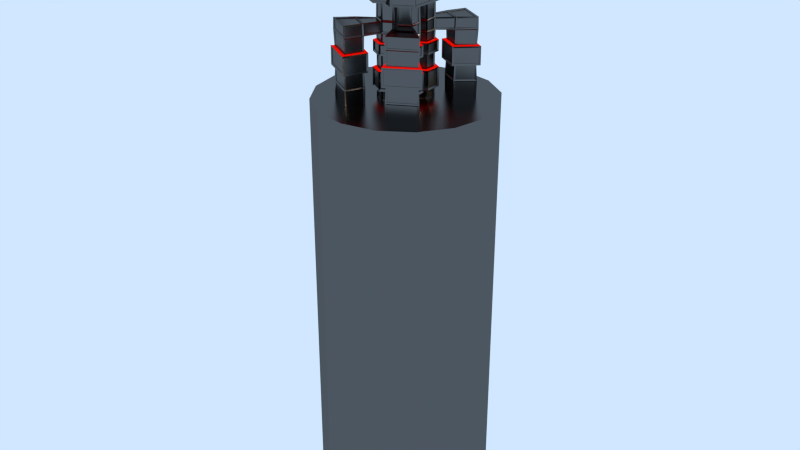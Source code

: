 # Source: Turret.blend  (saved by Blender 2.71.0; exported with 4.5.12 LTS)
import bpy
from mathutils import Matrix  # noqa: F401  (used for matrix-valued properties, if any)

bpy.ops.wm.read_factory_settings(use_empty=True)
scene = bpy.context.scene
scene.name = 'Scene'

# ---- collections
col_collection_1 = bpy.data.collections.new('Collection 1'); scene.collection.children.link(col_collection_1)

# ---- materials (node trees are filled in below, after node groups)
mat_black = bpy.data.materials.new('Black')
mat_black.alpha_threshold = 0.0
mat_black.diffuse_color = (0.1107, 0.1107, 0.1107, 1.0)
mat_black.roughness = 0.5
mat_black.line_color = (0.0, 0.0, 0.0, 1.0)
mat_emisive = bpy.data.materials.new('Emisive')
mat_emisive.alpha_threshold = 0.0
mat_emisive.roughness = 0.5
mat_emisive.line_color = (0.0, 0.0, 0.0, 1.0)

# ---- material node trees
mat_black.use_nodes = True; mat_black.node_tree.nodes.clear()
_N = mat_black.node_tree.nodes; _L = mat_black.node_tree.links
n0 = _N.new('ShaderNodeBsdfDiffuse'); n0.name = 'Diffuse BSDF'; n0.location = (100, 300)
n0.inputs[0].default_value = (0.0, 0.0, 0.0, 1.0)
n1 = _N.new('ShaderNodeBsdfAnisotropic'); n1.name = 'Glossy BSDF'; n1.location = (95, 134)
n1.distribution = 'BECKMANN'
n1.inputs[1].default_value = 0.3028
n2 = _N.new('ShaderNodeOutputMaterial'); n2.name = 'Material Output'; n2.location = (580, 304)
n3 = _N.new('ShaderNodeMixShader'); n3.name = 'Mix Shader'; n3.location = (376, 242)
n3.inputs[0].default_value = 0.1455
_L.new(n0.outputs[0], n3.inputs[1])
_L.new(n3.outputs[0], n2.inputs[0])
_L.new(n1.outputs[0], n3.inputs[2])
n2.is_active_output = True
mat_emisive.use_nodes = True; mat_emisive.node_tree.nodes.clear()
_N = mat_emisive.node_tree.nodes; _L = mat_emisive.node_tree.links
n0 = _N.new('ShaderNodeOutputMaterial'); n0.name = 'Material Output'; n0.location = (300, 300)
n1 = _N.new('ShaderNodeEmission'); n1.name = 'Emission'; n1.location = (110, 300)
n1.inputs[0].default_value = (0.8, 0.003544, 0.0, 1.0)
_L.new(n1.outputs[0], n0.inputs[0])
n0.is_active_output = True

# ---- world
world_world = bpy.data.worlds.new('World'); scene.world = world_world
world_world.use_nodes = True; world_world.node_tree.nodes.clear()
_N = world_world.node_tree.nodes; _L = world_world.node_tree.links
n0 = _N.new('ShaderNodeOutputWorld'); n0.name = 'World Output'; n0.location = (300, 300)
n1 = _N.new('ShaderNodeBackground'); n1.name = 'Background'; n1.location = (10, 300)
n1.inputs[0].default_value = (0.6292, 0.8005, 1.0, 1.0)
_L.new(n1.outputs[0], n0.inputs[0])
n0.is_active_output = True
world_world.color = (0.0, 0.0, 0.0)
world_world.use_sun_shadow = False
world_world.sun_shadow_jitter_overblur = 0.0
world_world.cycles.sampling_method = 'MANUAL'
world_world.cycles.sample_map_resolution = 256

# ---- lights
light_sun = bpy.data.lights.new('Sun', 'SUN')
light_sun.color = (1.0, 0.736, 0.4646)
light_sun.transmission_factor = 0.0
light_sun.angle = 0.1993
light_sun.energy = 5.0
light_sun.shadow_buffer_clip_start = 0.5
light_sun.shadow_soft_size = 0.1
light_sun.shadow_cascade_max_distance = 1000.0
light_sun.cycles.use_multiple_importance_sampling = False

# ---- meshes
me_cylinder_002 = bpy.data.meshes.new('Cylinder.002')
me_cylinder_002.from_pydata([(0.0, 2.0, -5.0), (0.0, 2.0, 5.0), (0.7654, 1.848, -5.0), (0.7654, 1.848, 5.0), (1.414, 1.414, -5.0), (1.414, 1.414, 5.0), (1.848, 0.7654, -5.0), (1.848, 0.7654, 5.0), (2.0, -8.742e-08, -5.0), (2.0, -8.742e-08, 5.0), (1.848, -0.7654, -5.0), (1.848, -0.7654, 5.0), (1.414, -1.414, -5.0), (1.414, -1.414, 5.0), (0.7654, -1.848, -5.0), (0.7654, -1.848, 5.0), (3.02e-07, -2.0, -5.0), (3.02e-07, -2.0, 5.0), (-0.7654, -1.848, -5.0), (-0.7654, -1.848, 5.0), (-1.414, -1.414, -5.0), (-1.414, -1.414, 5.0), (-1.848, -0.7654, -5.0), (-1.848, -0.7654, 5.0), (-2.0, 2.385e-08, -5.0), (-2.0, 2.385e-08, 5.0), (-1.848, 0.7654, -5.0), (-1.848, 0.7654, 5.0), (-1.414, 1.414, -5.0), (-1.414, 1.414, 5.0), (-0.7654, 1.848, -5.0), (-0.7654, 1.848, 5.0)], [], [(0, 1, 3, 2), (2, 3, 5, 4), (4, 5, 7, 6), (6, 7, 9, 8), (8, 9, 11, 10), (10, 11, 13, 12), (12, 13, 15, 14), (14, 15, 17, 16), (16, 17, 19, 18), (18, 19, 21, 20), (20, 21, 23, 22), (22, 23, 25, 24), (24, 25, 27, 26), (26, 27, 29, 28), (3, 1, 31, 29, 27, 25, 23, 21, 19, 17, 15, 13, 11, 9, 7, 5), (30, 31, 1, 0), (28, 29, 31, 30), (0, 2, 4, 6, 8, 10, 12, 14, 16, 18, 20, 22, 24, 26, 28, 30)])
me_cylinder_002.materials.append(mat_black)
me_cylinder_002.use_remesh_preserve_volume = False
me_cylinder_002.use_remesh_preserve_attributes = False
me_cylinder_002.use_mirror_vertex_groups = False
me_cylinder_002.update()
me_torus = bpy.data.meshes.new('Torus')
me_torus.from_pydata([(1.301, 0.3368, 0.0), (1.115, 0.2887, 0.3324), (0.7432, 0.1925, 0.3324), (0.5574, 0.1444, 4.701e-17), (0.7432, 0.1925, -0.3324), (1.115, 0.2887, -0.3324), (0.9579, 0.942, 0.0), (0.821, 0.8074, 0.3324), (0.5474, 0.5383, 0.3324), (0.4105, 0.4037, 4.701e-17), (0.5474, 0.5383, -0.3324), (0.821, 0.8074, -0.3324), (0.3586, 1.295, 0.0), (0.3073, 1.11, 0.3324), (0.2049, 0.7398, 0.3324), (0.1537, 0.5549, 4.701e-17), (0.2049, 0.7398, -0.3324), (0.3073, 1.11, -0.3324), (-0.3368, 1.301, 0.0), (-0.2887, 1.115, 0.3324), (-0.1925, 0.7432, 0.3324), (-0.1444, 0.5574, 4.701e-17), (-0.1925, 0.7432, -0.3324), (-0.2887, 1.115, -0.3324), (-0.942, 0.9579, 0.0), (-0.8074, 0.821, 0.3324), (-0.5383, 0.5474, 0.3324), (-0.4037, 0.4105, 4.701e-17), (-0.5383, 0.5474, -0.3324), (-0.8074, 0.821, -0.3324), (-1.295, 0.3586, 0.0), (-1.11, 0.3073, 0.3324), (-0.7398, 0.2049, 0.3324), (-0.5549, 0.1537, 4.701e-17), (-0.7398, 0.2049, -0.3324), (-1.11, 0.3073, -0.3324), (-1.301, -0.3368, 0.0), (-1.115, -0.2887, 0.3324), (-0.7432, -0.1925, 0.3324), (-0.5574, -0.1444, 4.701e-17), (-0.7432, -0.1925, -0.3324), (-1.115, -0.2887, -0.3324), (-0.9579, -0.942, 0.0), (-0.821, -0.8074, 0.3324), (-0.5474, -0.5383, 0.3324), (-0.4105, -0.4037, 4.701e-17), (-0.5474, -0.5383, -0.3324), (-0.821, -0.8074, -0.3324), (-0.3586, -1.295, 0.0), (-0.3073, -1.11, 0.3324), (-0.2049, -0.7398, 0.3324), (-0.1537, -0.5549, 4.701e-17), (-0.2049, -0.7398, -0.3324), (-0.3073, -1.11, -0.3324), (0.3368, -1.301, 0.0), (0.2887, -1.115, 0.3324), (0.1925, -0.7432, 0.3324), (0.1444, -0.5574, 4.701e-17), (0.1925, -0.7432, -0.3324), (0.2887, -1.115, -0.3324), (0.942, -0.9579, 0.0), (0.8074, -0.821, 0.3324), (0.5383, -0.5474, 0.3324), (0.4037, -0.4105, 4.701e-17), (0.5383, -0.5474, -0.3324), (0.8074, -0.821, -0.3324), (1.295, -0.3586, 0.0), (1.11, -0.3073, 0.3324), (0.7398, -0.2049, 0.3324), (0.5549, -0.1537, 4.701e-17), (0.7398, -0.2049, -0.3324), (1.11, -0.3073, -0.3324), (1.407, 0.3359, 0.0), (1.176, 0.2882, 0.4199), (0.6958, 0.1929, 0.4278), (0.4509, 0.1453, 8.547e-09), (0.6958, 0.1929, -0.4278), (1.176, 0.2882, -0.4199), (1.012, 1.034, 0.0), (0.8519, 0.8598, 0.4199), (0.5233, 0.4975, 0.4278), (0.3565, 0.3119, 6.41e-09), (0.5233, 0.4975, -0.4278), (0.8519, 0.8598, -0.4199), (0.4126, 1.386, 0.0), (0.3382, 1.162, 0.4199), (0.1809, 0.699, 0.4278), (0.09966, 0.4631, 6.41e-09), (0.1809, 0.699, -0.4278), (0.3382, 1.162, -0.4199), (-0.3893, 1.393, 0.0), (-0.3187, 1.168, 0.4199), (-0.1691, 0.702, 0.4278), (-0.09189, 0.4647, 8.547e-09), (-0.1691, 0.702, -0.4278), (-0.3187, 1.168, -0.4199), (-0.9945, 1.051, 0.0), (-0.8374, 0.8739, 0.4199), (-0.5149, 0.5062, 0.4278), (-0.3512, 0.3179, 1.068e-08), (-0.5149, 0.5062, -0.4278), (-0.8374, 0.8739, -0.4199), (-1.401, 0.3595, 0.0), (-1.171, 0.3078, 0.4199), (-0.6925, 0.2045, 0.4278), (-0.4484, 0.1528, 1.068e-08), (-0.6925, 0.2045, -0.4278), (-1.171, 0.3078, -0.4199), (-1.407, -0.3359, 0.0), (-1.176, -0.2882, 0.4199), (-0.6958, -0.1929, 0.4278), (-0.4509, -0.1453, 1.068e-08), (-0.6958, -0.1929, -0.4278), (-1.176, -0.2882, -0.4199), (-1.012, -1.034, 0.0), (-0.8519, -0.8598, 0.4199), (-0.5233, -0.4975, 0.4278), (-0.3565, -0.3119, 1.496e-08), (-0.5233, -0.4975, -0.4278), (-0.8519, -0.8598, -0.4199), (-0.4126, -1.386, 0.0), (-0.3382, -1.162, 0.4199), (-0.1809, -0.699, 0.4278), (-0.09966, -0.4631, 1.282e-08), (-0.1809, -0.699, -0.4278), (-0.3382, -1.162, -0.4199), (0.3893, -1.393, 0.0), (0.3187, -1.168, 0.4199), (0.1691, -0.702, 0.4278), (0.09189, -0.4647, 6.41e-09), (0.1691, -0.702, -0.4278), (0.3187, -1.168, -0.4199), (0.9945, -1.051, 0.0), (0.8374, -0.8739, 0.4199), (0.5149, -0.5062, 0.4278), (0.3512, -0.3179, 6.41e-09), (0.5149, -0.5062, -0.4278), (0.8374, -0.8739, -0.4199), (1.401, -0.3595, 0.0), (1.171, -0.3078, 0.4199), (0.6925, -0.2045, 0.4278), (0.4484, -0.1528, 8.547e-09), (0.6925, -0.2045, -0.4278), (1.171, -0.3078, -0.4199)], [], [(0, 6, 7, 1), (1, 7, 8, 2), (2, 8, 9, 3), (3, 9, 10, 4), (4, 10, 11, 5), (0, 5, 11, 6), (3, 4, 76, 75), (67, 66, 138, 139), (25, 26, 98, 97), (64, 65, 137, 136), (51, 52, 124, 123), (26, 27, 99, 98), (12, 18, 19, 13), (13, 19, 20, 14), (14, 20, 21, 15), (15, 21, 22, 16), (16, 22, 23, 17), (17, 23, 18, 12), (1, 2, 74, 73), (12, 13, 85, 84), (9, 8, 80, 81), (0, 1, 73, 72), (19, 18, 90, 91), (5, 0, 72, 77), (24, 30, 31, 25), (25, 31, 32, 26), (26, 32, 33, 27), (27, 33, 34, 28), (28, 34, 35, 29), (29, 35, 30, 24), (21, 20, 92, 93), (33, 32, 104, 105), (37, 38, 110, 109), (16, 17, 89, 88), (10, 9, 81, 82), (43, 42, 114, 115), (36, 42, 43, 37), (37, 43, 44, 38), (38, 44, 45, 39), (39, 45, 46, 40), (40, 46, 47, 41), (41, 47, 42, 36), (13, 14, 86, 85), (47, 46, 118, 119), (52, 53, 125, 124), (40, 41, 113, 112), (42, 47, 119, 114), (27, 28, 100, 99), (48, 54, 55, 49), (49, 55, 56, 50), (50, 56, 57, 51), (51, 57, 58, 52), (52, 58, 59, 53), (53, 59, 54, 48), (20, 19, 91, 92), (18, 23, 95, 90), (39, 40, 112, 111), (44, 43, 115, 116), (59, 58, 130, 131), (49, 50, 122, 121), (60, 66, 67, 61), (61, 67, 68, 62), (62, 68, 69, 63), (63, 69, 70, 64), (64, 70, 71, 65), (65, 71, 66, 60), (8, 7, 79, 80), (14, 15, 87, 86), (58, 57, 129, 130), (48, 49, 121, 120), (69, 68, 140, 141), (70, 69, 141, 142), (78, 84, 85, 79), (79, 85, 86, 80), (80, 86, 87, 81), (81, 87, 88, 82), (82, 88, 89, 83), (83, 89, 84, 78), (90, 96, 97, 91), (91, 97, 98, 92), (92, 98, 99, 93), (93, 99, 100, 94), (94, 100, 101, 95), (95, 101, 96, 90), (102, 108, 109, 103), (103, 109, 110, 104), (104, 110, 111, 105), (105, 111, 112, 106), (106, 112, 113, 107), (107, 113, 108, 102), (114, 120, 121, 115), (115, 121, 122, 116), (116, 122, 123, 117), (117, 123, 124, 118), (118, 124, 125, 119), (119, 125, 120, 114), (126, 132, 133, 127), (127, 133, 134, 128), (128, 134, 135, 129), (129, 135, 136, 130), (130, 136, 137, 131), (131, 137, 132, 126), (138, 72, 73, 139), (139, 73, 74, 140), (140, 74, 75, 141), (141, 75, 76, 142), (142, 76, 77, 143), (143, 77, 72, 138), (71, 70, 142, 143), (6, 11, 83, 78), (7, 6, 78, 79), (15, 16, 88, 87), (35, 34, 106, 107), (62, 63, 135, 134), (28, 29, 101, 100), (61, 62, 134, 133), (57, 56, 128, 129), (55, 54, 126, 127), (68, 67, 139, 140), (56, 55, 127, 128), (65, 60, 132, 137), (38, 39, 111, 110), (66, 71, 143, 138), (29, 24, 96, 101), (22, 21, 93, 94), (34, 33, 105, 106), (63, 64, 136, 135), (30, 35, 107, 102), (36, 37, 109, 108), (54, 59, 131, 126), (60, 61, 133, 132), (23, 22, 94, 95), (41, 36, 108, 113), (4, 5, 77, 76), (31, 30, 102, 103), (17, 12, 84, 89), (50, 51, 123, 122), (32, 31, 103, 104), (2, 3, 75, 74), (24, 25, 97, 96), (11, 10, 82, 83), (45, 44, 116, 117), (53, 48, 120, 125), (46, 45, 117, 118)])
me_torus.polygons.foreach_set('material_index', [0, 0, 0, 0, 0, 0, 1, 1, 1, 1, 1, 1, 0, 0, 0, 0, 0, 0, 1, 1, 1, 1, 1, 1, 0, 0, 0, 0, 0, 0, 1, 1, 1, 1, 1, 1, 0, 0, 0, 0, 0, 0, 1, 1, 1, 1, 1, 1, 0, 0, 0, 0, 0, 0, 1, 1, 1, 1, 1, 1, 0, 0, 0, 0, 0, 0, 1, 1, 1, 1, 1, 1, 0, 0, 0, 0, 0, 0, 0, 0, 0, 0, 0, 0, 0, 0, 0, 0, 0, 0, 0, 0, 0, 0, 0, 0, 0, 0, 0, 0, 0, 0, 0, 0, 0, 0, 0, 0, 1, 1, 1, 1, 1, 1, 1, 1, 1, 1, 1, 1, 1, 1, 1, 1, 1, 1, 1, 1, 1, 1, 1, 1, 1, 1, 1, 1, 1, 1, 1, 1, 1, 1, 1, 1])
me_torus.materials.append(mat_black)
me_torus.materials.append(mat_emisive)
me_torus.use_remesh_preserve_volume = False
me_torus.use_remesh_preserve_attributes = False
me_torus.use_mirror_vertex_groups = False
me_torus.update()
me_cylinder_001 = bpy.data.meshes.new('Cylinder.001')
me_cylinder_001.from_pydata([(-0.2165, 1.863e-08, -0.125), (-0.2165, 1.863e-08, 0.125), (-1.863e-08, -0.125, -0.125), (-1.863e-08, -0.125, 0.125), (-3.725e-08, -0.375, -0.125), (-3.725e-08, -0.375, 0.125), (-0.2165, -0.5, -0.125), (-0.2165, -0.5, 0.125), (-0.433, -0.375, -0.125), (-0.433, -0.375, 0.125), (-0.433, -0.125, -0.125), (-0.433, -0.125, 0.125), (0.2165, 1.863e-08, -0.125), (0.2165, 1.863e-08, 0.125), (0.433, -0.125, -0.125), (0.433, -0.125, 0.125), (0.433, -0.375, -0.125), (0.433, -0.375, 0.125), (0.2165, -0.5, -0.125), (0.2165, -0.5, 0.125), (-1.863e-08, -0.375, -0.125), (-1.863e-08, -0.375, 0.125), (-1.863e-08, -0.125, -0.125), (-1.863e-08, -0.125, 0.125), (-0.2165, 0.5, -0.125), (-0.2165, 0.5, 0.125), (-1.863e-08, 0.375, -0.125), (-1.863e-08, 0.375, 0.125), (-3.725e-08, 0.125, -0.125), (-3.725e-08, 0.125, 0.125), (-0.2165, 1.863e-08, -0.125), (-0.2165, 1.863e-08, 0.125), (-0.433, 0.125, -0.125), (-0.433, 0.125, 0.125), (-0.433, 0.375, -0.125), (-0.433, 0.375, 0.125), (0.2165, 0.5, -0.125), (0.2165, 0.5, 0.125), (0.433, 0.375, -0.125), (0.433, 0.375, 0.125), (0.433, 0.125, -0.125), (0.433, 0.125, 0.125), (0.2165, 1.863e-08, -0.125), (0.2165, 1.863e-08, 0.125), (-1.863e-08, 0.125, -0.125), (-1.863e-08, 0.125, 0.125), (-1.863e-08, 0.375, -0.125), (-1.863e-08, 0.375, 0.125), (-0.2165, 1.863e-08, 0.4977), (-1.863e-08, -0.125, 0.4977), (-3.725e-08, -0.375, 0.4977), (-0.2165, -0.5, 0.4977), (-0.433, -0.375, 0.4977), (-0.433, -0.125, 0.4977), (0.2165, 1.863e-08, 0.4977), (0.433, -0.125, 0.4977), (0.433, -0.375, 0.4977), (0.2165, -0.5, 0.4977), (-1.863e-08, -0.375, 0.4977), (-1.863e-08, -0.125, 0.4977), (-0.2165, 0.5, 0.4977), (-1.863e-08, 0.375, 0.4977), (-3.725e-08, 0.125, 0.4977), (-0.2165, 1.863e-08, 0.4977), (-0.433, 0.125, 0.4977), (-0.433, 0.375, 0.4977), (0.2165, 0.5, 0.4977), (0.433, 0.375, 0.4977), (0.433, 0.125, 0.4977), (0.2165, 1.863e-08, 0.4977), (-1.863e-08, 0.125, 0.4977), (-1.863e-08, 0.375, 0.4977), (-0.2165, 0.07879, 0.125), (0.06824, -0.0856, 0.125), (0.06824, -0.4144, 0.125), (-0.2165, -0.5788, 0.125), (-0.5012, -0.4144, 0.125), (-0.5012, -0.0856, 0.125), (0.2165, 0.07879, 0.125), (0.5012, -0.0856, 0.125), (0.5012, -0.4144, 0.125), (0.2165, -0.5788, 0.125), (-0.06824, -0.4144, 0.125), (-0.06824, -0.0856, 0.125), (-0.2165, 0.5788, 0.125), (0.06824, 0.4144, 0.125), (0.06824, 0.0856, 0.125), (-0.2165, -0.07879, 0.125), (-0.5012, 0.0856, 0.125), (-0.5012, 0.4144, 0.125), (0.2165, 0.5788, 0.125), (0.5012, 0.4144, 0.125), (0.5012, 0.0856, 0.125), (0.2165, -0.07879, 0.125), (-0.06824, 0.0856, 0.125), (-0.06824, 0.4144, 0.125), (-0.2165, 0.07879, 0.4977), (0.06824, -0.0856, 0.4977), (0.06824, -0.4144, 0.4977), (-0.2165, -0.5788, 0.4977), (-0.5012, -0.4144, 0.4977), (-0.5012, -0.0856, 0.4977), (0.2165, 0.07879, 0.4977), (0.5012, -0.0856, 0.4977), (0.5012, -0.4144, 0.4977), (0.2165, -0.5788, 0.4977), (-0.06824, -0.4144, 0.4977), (-0.06824, -0.0856, 0.4977), (-0.2165, 0.5788, 0.4977), (0.06824, 0.4144, 0.4977), (0.06824, 0.0856, 0.4977), (-0.2165, -0.07879, 0.4977), (-0.5012, 0.0856, 0.4977), (-0.5012, 0.4144, 0.4977), (0.2165, 0.5788, 0.4977), (0.5012, 0.4144, 0.4977), (0.5012, 0.0856, 0.4977), (0.2165, -0.07879, 0.4977), (-0.06824, 0.0856, 0.4977), (-0.06824, 0.4144, 0.4977), (-0.2165, 1.863e-08, 0.8741), (-1.863e-08, -0.125, 0.8741), (-3.725e-08, -0.375, 0.8741), (-0.2165, -0.5, 0.8741), (-0.433, -0.375, 0.8741), (-0.433, -0.125, 0.8741), (0.2165, 1.863e-08, 0.8741), (0.433, -0.125, 0.8741), (0.433, -0.375, 0.8741), (0.2165, -0.5, 0.8741), (-1.863e-08, -0.375, 0.8741), (-1.863e-08, -0.125, 0.8741), (-0.2165, 0.5, 0.8741), (-1.863e-08, 0.375, 0.8741), (-3.725e-08, 0.125, 0.8741), (-0.2165, 1.863e-08, 0.8741), (-0.433, 0.125, 0.8741), (-0.433, 0.375, 0.8741), (0.2165, 0.5, 0.8741), (0.433, 0.375, 0.8741), (0.433, 0.125, 0.8741), (0.2165, 1.863e-08, 0.8741), (-1.863e-08, 0.125, 0.8741), (-1.863e-08, 0.375, 0.8741), (-0.2165, 1.863e-08, 1.072), (-1.863e-08, -0.125, 1.072), (-3.725e-08, -0.375, 1.072), (-0.2165, -0.5, 1.072), (-0.433, -0.375, 1.072), (-0.433, -0.125, 1.072), (0.2165, 1.863e-08, 1.072), (0.433, -0.125, 1.072), (0.433, -0.375, 1.072), (0.2165, -0.5, 1.072), (-1.863e-08, -0.375, 1.072), (-1.863e-08, -0.125, 1.072), (-0.2165, 0.5, 1.072), (-1.863e-08, 0.375, 1.072), (-3.725e-08, 0.125, 1.072), (-0.2165, 1.863e-08, 1.072), (-0.433, 0.125, 1.072), (-0.433, 0.375, 1.072), (0.2165, 0.5, 1.072), (0.433, 0.375, 1.072), (0.433, 0.125, 1.072), (0.2165, 1.863e-08, 1.072), (-1.863e-08, 0.125, 1.072), (-1.863e-08, 0.375, 1.072), (-0.2165, 1.863e-08, 1.54), (-1.863e-08, -0.125, 1.54), (-3.725e-08, -0.375, 1.54), (-0.2165, -0.5, 1.54), (-0.433, -0.375, 1.54), (-0.433, -0.125, 1.54), (0.2165, 1.863e-08, 1.54), (0.433, -0.125, 1.54), (0.433, -0.375, 1.54), (0.2165, -0.5, 1.54), (-1.863e-08, -0.375, 1.54), (-1.863e-08, -0.125, 1.54), (-0.2165, 0.5, 1.54), (-1.863e-08, 0.375, 1.54), (-3.725e-08, 0.125, 1.54), (-0.2165, 1.863e-08, 1.54), (-0.433, 0.125, 1.54), (-0.433, 0.375, 1.54), (0.2165, 0.5, 1.54), (0.433, 0.375, 1.54), (0.433, 0.125, 1.54), (0.2165, 1.863e-08, 1.54), (-1.863e-08, 0.125, 1.54), (-1.863e-08, 0.375, 1.54), (-0.2165, 0.06556, 0.8741), (0.05677, -0.09222, 0.8741), (0.05677, -0.4078, 0.8741), (-0.2165, -0.5656, 0.8741), (-0.4898, -0.4078, 0.8741), (-0.4898, -0.09222, 0.8741), (0.2165, 0.06556, 0.8741), (0.4898, -0.09222, 0.8741), (0.4898, -0.4078, 0.8741), (0.2165, -0.5656, 0.8741), (-0.05677, -0.4078, 0.8741), (-0.05677, -0.09222, 0.8741), (-0.2165, 0.5656, 0.8741), (0.05677, 0.4078, 0.8741), (0.05677, 0.09222, 0.8741), (-0.2165, -0.06556, 0.8741), (-0.4898, 0.09222, 0.8741), (-0.4898, 0.4078, 0.8741), (0.2165, 0.5656, 0.8741), (0.4898, 0.4078, 0.8741), (0.4898, 0.09222, 0.8741), (0.2165, -0.06556, 0.8741), (-0.05677, 0.09222, 0.8741), (-0.05677, 0.4078, 0.8741), (-0.2165, 0.06556, 1.072), (0.05677, -0.09222, 1.072), (0.05677, -0.4078, 1.072), (-0.2165, -0.5656, 1.072), (-0.4898, -0.4078, 1.072), (-0.4898, -0.09222, 1.072), (0.2165, 0.06556, 1.072), (0.4898, -0.09222, 1.072), (0.4898, -0.4078, 1.072), (0.2165, -0.5656, 1.072), (-0.05677, -0.4078, 1.072), (-0.05677, -0.09222, 1.072), (-0.2165, 0.5656, 1.072), (0.05677, 0.4078, 1.072), (0.05677, 0.09222, 1.072), (-0.2165, -0.06556, 1.072), (-0.4898, 0.09222, 1.072), (-0.4898, 0.4078, 1.072), (0.2165, 0.5656, 1.072), (0.4898, 0.4078, 1.072), (0.4898, 0.09222, 1.072), (0.2165, -0.06556, 1.072), (-0.05677, 0.09222, 1.072), (-0.05677, 0.4078, 1.072), (-0.2165, 1.863e-08, 1.985), (-1.863e-08, -0.125, 1.985), (-3.725e-08, -0.375, 1.985), (-0.2165, -0.5, 1.985), (-0.433, -0.375, 1.985), (-0.433, -0.125, 1.985), (0.2165, 1.863e-08, 1.985), (0.433, -0.125, 1.985), (0.433, -0.375, 1.985), (0.2165, -0.5, 1.985), (-1.863e-08, -0.375, 1.985), (-1.863e-08, -0.125, 1.985), (-0.2165, 0.5, 1.985), (-1.863e-08, 0.375, 1.985), (-3.725e-08, 0.125, 1.985), (-0.2165, 1.863e-08, 1.985), (-0.433, 0.125, 1.985), (-0.433, 0.375, 1.985), (0.2165, 0.5, 1.985), (0.433, 0.375, 1.985), (0.433, 0.125, 1.985), (0.2165, 1.863e-08, 1.985), (-1.863e-08, 0.125, 1.985), (-1.863e-08, 0.375, 1.985), (-0.2165, 1.863e-08, 2.493), (-1.863e-08, -0.125, 2.493), (-3.725e-08, -0.375, 2.493), (-0.2165, -0.5, 2.493), (-0.433, -0.375, 2.493), (-0.433, -0.125, 2.493), (0.2165, 1.863e-08, 2.493), (0.433, -0.125, 2.493), (0.433, -0.375, 2.493), (0.2165, -0.5, 2.493), (-1.863e-08, -0.375, 2.493), (-1.863e-08, -0.125, 2.493), (-0.2165, 0.5, 2.493), (-1.863e-08, 0.375, 2.493), (-3.725e-08, 0.125, 2.493), (-0.2165, 1.863e-08, 2.493), (-0.433, 0.125, 2.493), (-0.433, 0.375, 2.493), (0.2165, 0.5, 2.493), (0.433, 0.375, 2.493), (0.433, 0.125, 2.493), (0.2165, 1.863e-08, 2.493), (-1.863e-08, 0.125, 2.493), (-1.863e-08, 0.375, 2.493), (-0.2165, 0.221, 1.985), (0.1914, -0.01451, 1.985), (0.1914, -0.4855, 1.985), (-0.2165, -0.721, 1.985), (-0.6244, -0.4855, 1.985), (-0.6244, -0.01451, 1.985), (0.2165, 0.221, 1.985), (0.6244, -0.01451, 1.985), (0.6244, -0.4855, 1.985), (0.2165, -0.721, 1.985), (-0.1914, -0.4855, 1.985), (-0.1914, -0.01451, 1.985), (-0.2165, 0.721, 1.985), (0.1914, 0.4855, 1.985), (0.1914, 0.01451, 1.985), (-0.2165, -0.221, 1.985), (-0.6244, 0.01451, 1.985), (-0.6244, 0.4855, 1.985), (0.2165, 0.721, 1.985), (0.6244, 0.4855, 1.985), (0.6244, 0.01451, 1.985), (0.2165, -0.221, 1.985), (-0.1914, 0.01451, 1.985), (-0.1914, 0.4855, 1.985), (-0.2165, 0.221, 2.493), (0.1914, -0.01451, 2.493), (0.1914, -0.4855, 2.493), (-0.2165, -0.721, 2.493), (-0.6244, -0.4855, 2.493), (-0.6244, -0.01451, 2.493), (0.2165, 0.221, 2.493), (0.6244, -0.01451, 2.493), (0.6244, -0.4855, 2.493), (0.2165, -0.721, 2.493), (-0.1914, -0.4855, 2.493), (-0.1914, -0.01451, 2.493), (-0.2165, 0.721, 2.493), (0.1914, 0.4855, 2.493), (0.1914, 0.01451, 2.493), (-0.2165, -0.221, 2.493), (-0.6244, 0.01451, 2.493), (-0.6244, 0.4855, 2.493), (0.2165, 0.721, 2.493), (0.6244, 0.4855, 2.493), (0.6244, 0.01451, 2.493), (0.2165, -0.221, 2.493), (-0.1914, 0.01451, 2.493), (-0.1914, 0.4855, 2.493), (-0.2165, 1.863e-08, 3.225), (-1.863e-08, -0.125, 3.225), (-3.725e-08, -0.375, 3.225), (-0.2165, -0.5, 3.225), (-0.433, -0.375, 3.225), (-0.433, -0.125, 3.225), (0.2165, 1.863e-08, 3.225), (0.433, -0.125, 3.225), (0.433, -0.375, 3.225), (0.2165, -0.5, 3.225), (-1.863e-08, -0.375, 3.225), (-1.863e-08, -0.125, 3.225), (-0.2165, 0.5, 3.225), (-1.863e-08, 0.375, 3.225), (-3.725e-08, 0.125, 3.225), (-0.2165, 1.863e-08, 3.225), (-0.433, 0.125, 3.225), (-0.433, 0.375, 3.225), (0.2165, 0.5, 3.225), (0.433, 0.375, 3.225), (0.433, 0.125, 3.225), (0.2165, 1.863e-08, 3.225), (-1.863e-08, 0.125, 3.225), (-1.863e-08, 0.375, 3.225), (-0.2165, 1.863e-08, 3.374), (-1.863e-08, -0.125, 3.374), (-3.725e-08, -0.375, 3.374), (-0.2165, -0.5, 3.374), (-0.433, -0.375, 3.374), (-0.433, -0.125, 3.374), (0.2165, 1.863e-08, 3.374), (0.433, -0.125, 3.374), (0.433, -0.375, 3.374), (0.2165, -0.5, 3.374), (-1.863e-08, -0.375, 3.374), (-1.863e-08, -0.125, 3.374), (-0.2165, 0.5, 3.374), (-1.863e-08, 0.375, 3.374), (-3.725e-08, 0.125, 3.374), (-0.2165, 1.863e-08, 3.374), (-0.433, 0.125, 3.374), (-0.433, 0.375, 3.374), (0.2165, 0.5, 3.374), (0.433, 0.375, 3.374), (0.433, 0.125, 3.374), (0.2165, 1.863e-08, 3.374), (-1.863e-08, 0.125, 3.374), (-1.863e-08, 0.375, 3.374), (-0.2165, 1.863e-08, 3.723), (-1.863e-08, -0.125, 3.723), (-3.725e-08, -0.375, 3.723), (-0.2165, -0.5, 3.723), (-0.433, -0.375, 3.723), (-0.433, -0.125, 3.723), (0.2165, 1.863e-08, 3.723), (0.433, -0.125, 3.723), (0.433, -0.375, 3.723), (0.2165, -0.5, 3.723), (-1.863e-08, -0.375, 3.723), (-1.863e-08, -0.125, 3.723), (-0.2165, 0.5, 3.723), (-1.863e-08, 0.375, 3.723), (-3.725e-08, 0.125, 3.723), (-0.2165, 1.863e-08, 3.723), (-0.433, 0.125, 3.723), (-0.433, 0.375, 3.723), (0.2165, 0.5, 3.723), (0.433, 0.375, 3.723), (0.433, 0.125, 3.723), (0.2165, 1.863e-08, 3.723), (-1.863e-08, 0.125, 3.723), (-1.863e-08, 0.375, 3.723), (-0.2165, 0.1628, 3.374), (0.141, -0.0436, 3.374), (0.141, -0.4564, 3.374), (-0.2165, -0.6628, 3.374), (-0.574, -0.4564, 3.374), (-0.574, -0.0436, 3.374), (0.2165, 0.1628, 3.374), (0.574, -0.0436, 3.374), (0.574, -0.4564, 3.374), (0.2165, -0.6628, 3.374), (-0.141, -0.4564, 3.374), (-0.141, -0.0436, 3.374), (-0.2165, 0.6628, 3.374), (0.141, 0.4564, 3.374), (0.141, 0.0436, 3.374), (-0.2165, -0.1628, 3.374), (-0.574, 0.0436, 3.374), (-0.574, 0.4564, 3.374), (0.2165, 0.6628, 3.374), (0.574, 0.4564, 3.374), (0.574, 0.0436, 3.374), (0.2165, -0.1628, 3.374), (-0.141, 0.0436, 3.374), (-0.141, 0.4564, 3.374), (-0.2165, 0.1628, 3.723), (0.141, -0.0436, 3.723), (0.141, -0.4564, 3.723), (-0.2165, -0.6628, 3.723), (-0.574, -0.4564, 3.723), (-0.574, -0.0436, 3.723), (0.2165, 0.1628, 3.723), (0.574, -0.0436, 3.723), (0.574, -0.4564, 3.723), (0.2165, -0.6628, 3.723), (-0.141, -0.4564, 3.723), (-0.141, -0.0436, 3.723), (-0.2165, 0.6628, 3.723), (0.141, 0.4564, 3.723), (0.141, 0.0436, 3.723), (-0.2165, -0.1628, 3.723), (-0.574, 0.0436, 3.723), (-0.574, 0.4564, 3.723), (0.2165, 0.6628, 3.723), (0.574, 0.4564, 3.723), (0.574, 0.0436, 3.723), (0.2165, -0.1628, 3.723), (-0.141, 0.0436, 3.723), (-0.141, 0.4564, 3.723), (-0.433, -0.125, 1.306), (-0.433, -0.375, 1.306), (-0.2165, -0.5, 1.306), (-3.725e-08, -0.375, 1.306), (-1.863e-08, -0.125, 1.306), (-0.2165, 1.863e-08, 1.306), (0.433, -0.125, 1.306), (0.2165, 1.863e-08, 1.306), (-1.863e-08, -0.125, 1.306), (-1.863e-08, -0.375, 1.306), (0.2165, -0.5, 1.306), (0.433, -0.375, 1.306), (-1.863e-08, 0.375, 1.306), (-1.863e-08, 0.125, 1.306), (0.2165, 1.863e-08, 1.306), (0.433, 0.125, 1.306), (0.433, 0.375, 1.306), (0.2165, 0.5, 1.306), (-0.2165, 0.5, 1.306), (-0.433, 0.375, 1.306), (-0.433, 0.125, 1.306), (-0.2165, 1.863e-08, 1.306), (-3.725e-08, 0.125, 1.306), (-1.863e-08, 0.375, 1.306), (-0.5413, -1.25, 1.54), (-1.083, -0.9375, 1.54), (1.083, -0.9375, 1.54), (0.5413, -1.25, 1.54), (-0.5413, 1.25, 1.54), (-1.083, 0.9375, 1.54), (0.5413, 1.25, 1.54), (1.083, 0.9375, 1.54), (-1.083, -0.9375, 1.306), (-0.5413, -1.25, 1.306), (0.5413, -1.25, 1.306), (1.083, -0.9375, 1.306), (1.083, 0.9375, 1.306), (0.5413, 1.25, 1.306), (-0.5413, 1.25, 1.306), (-1.083, 0.9375, 1.306), (-0.7578, 0.6562, 1.306), (-0.7578, 0.6562, 1.54), (-0.3789, 0.875, 1.54), (-0.3789, 0.875, 1.306), (0.3789, 0.875, 1.54), (0.7578, 0.6562, 1.54), (0.7578, 0.6562, 1.306), (0.3789, 0.875, 1.306), (0.3789, -0.875, 1.54), (0.3789, -0.875, 1.306), (0.7578, -0.6562, 1.306), (0.7578, -0.6562, 1.54), (-0.7578, -0.6562, 1.54), (-0.7578, -0.6562, 1.306), (-0.3789, -0.875, 1.54), (-0.3789, -0.875, 1.306), (-1.083, -0.9375, -0.1563), (-0.5413, -1.25, -0.1563), (0.5413, -1.25, -0.1563), (1.083, -0.9375, -0.1563), (1.083, 0.9375, -0.1563), (0.5413, 1.25, -0.1563), (-0.5413, 1.25, -0.1563), (-1.083, 0.9375, -0.1563), (-0.7578, 0.6562, -0.1563), (-0.3789, 0.875, -0.1563), (0.7578, 0.6562, -0.1563), (0.3789, 0.875, -0.1563), (0.3789, -0.875, -0.1563), (0.7578, -0.6562, -0.1563), (-0.7578, -0.6562, -0.1563), (-0.3789, -0.875, -0.1563), (0.7578, 0.6562, 0.2093), (0.7578, 0.6562, 0.5748), (0.7578, 0.6562, 0.9404), (0.3789, 0.875, 0.9404), (0.3789, 0.875, 0.5748), (0.3789, 0.875, 0.2093), (0.5413, 1.25, 0.9404), (0.5413, 1.25, 0.5748), (0.5413, 1.25, 0.2093), (1.083, 0.9375, 0.9404), (1.083, 0.9375, 0.5748), (1.083, 0.9375, 0.2093), (0.7578, -0.6562, 0.2093), (0.7578, -0.6562, 0.5748), (0.7578, -0.6562, 0.9404), (1.083, -0.9375, 0.9404), (1.083, -0.9375, 0.5748), (1.083, -0.9375, 0.2093), (0.5413, -1.25, 0.2093), (0.5413, -1.25, 0.5748), (0.5413, -1.25, 0.9404), (0.3789, -0.875, 0.9404), (0.3789, -0.875, 0.5748), (0.3789, -0.875, 0.2093), (-0.3789, 0.875, 0.2093), (-0.3789, 0.875, 0.5748), (-0.3789, 0.875, 0.9404), (-0.7578, 0.6562, 0.9404), (-0.7578, 0.6562, 0.5748), (-0.7578, 0.6562, 0.2093), (-1.083, 0.9375, 0.9404), (-1.083, 0.9375, 0.5748), (-1.083, 0.9375, 0.2093), (-0.5413, 1.25, 0.9404), (-0.5413, 1.25, 0.5748), (-0.5413, 1.25, 0.2093), (-0.7578, -0.6562, 0.2093), (-0.7578, -0.6562, 0.5748), (-0.7578, -0.6562, 0.9404), (-0.3789, -0.875, 0.9404), (-0.3789, -0.875, 0.5748), (-0.3789, -0.875, 0.2093), (-1.083, -0.9375, 0.2093), (-1.083, -0.9375, 0.5748), (-1.083, -0.9375, 0.9404), (-0.5413, -1.25, 0.9404), (-0.5413, -1.25, 0.5748), (-0.5413, -1.25, 0.2093), (0.7655, 0.575, 0.5748), (0.7655, 0.575, 0.9404), (0.3014, 0.8494, 0.9404), (0.3014, 0.8494, 0.5748), (0.5156, 1.327, 0.9404), (0.5156, 1.327, 0.5748), (1.164, 0.9452, 0.9404), (1.164, 0.9452, 0.5748), (0.7655, -0.575, 0.5748), (0.7655, -0.575, 0.9404), (1.164, -0.9452, 0.9404), (1.164, -0.9452, 0.5748), (0.5156, -1.327, 0.5748), (0.5156, -1.327, 0.9404), (0.3014, -0.8494, 0.9404), (0.3014, -0.8494, 0.5748), (-0.3014, 0.8494, 0.5748), (-0.3014, 0.8494, 0.9404), (-0.7655, 0.575, 0.9404), (-0.7655, 0.575, 0.5748), (-1.164, 0.9452, 0.9404), (-1.164, 0.9452, 0.5748), (-0.5156, 1.327, 0.9404), (-0.5156, 1.327, 0.5748), (-0.7655, -0.575, 0.5748), (-0.7655, -0.575, 0.9404), (-0.3014, -0.8494, 0.9404), (-0.3014, -0.8494, 0.5748), (-1.164, -0.9452, 0.5748), (-1.164, -0.9452, 0.9404), (-0.5156, -1.327, 0.9404), (-0.5156, -1.327, 0.5748)], [], [(0, 1, 3, 2), (2, 3, 5, 4), (4, 5, 7, 6), (6, 7, 9, 8), (57, 58, 106, 105), (10, 11, 1, 0), (8, 9, 11, 10), (0, 2, 4, 6, 8, 10), (12, 13, 15, 14), (14, 15, 17, 16), (16, 17, 19, 18), (18, 19, 21, 20), (33, 31, 87, 88), (22, 23, 13, 12), (20, 21, 23, 22), (12, 14, 16, 18, 20, 22), (24, 25, 27, 26), (26, 27, 29, 28), (28, 29, 31, 30), (30, 31, 33, 32), (17, 15, 79, 80), (34, 35, 25, 24), (32, 33, 35, 34), (24, 26, 28, 30, 32, 34), (36, 37, 39, 38), (38, 39, 41, 40), (40, 41, 43, 42), (42, 43, 45, 44), (50, 51, 99, 98), (46, 47, 37, 36), (44, 45, 47, 46), (36, 38, 40, 42, 44, 46), (69, 68, 140, 141), (54, 59, 131, 126), (49, 48, 120, 121), (71, 70, 142, 143), (67, 68, 116, 115), (35, 33, 88, 89), (60, 61, 109, 108), (19, 17, 80, 81), (53, 48, 96, 101), (70, 71, 119, 118), (25, 35, 89, 84), (15, 13, 78, 79), (63, 64, 112, 111), (21, 19, 81, 82), (56, 57, 105, 104), (49, 50, 98, 97), (5, 3, 73, 74), (66, 67, 115, 114), (23, 21, 82, 83), (59, 54, 102, 107), (41, 39, 91, 92), (52, 53, 101, 100), (7, 5, 74, 75), (69, 70, 118, 117), (81, 80, 104, 105), (92, 91, 115, 116), (72, 77, 101, 96), (89, 88, 112, 113), (85, 84, 108, 109), (95, 94, 118, 119), (78, 83, 107, 102), (91, 90, 114, 115), (76, 75, 99, 100), (87, 86, 110, 111), (84, 89, 113, 108), (93, 92, 116, 117), (82, 81, 105, 106), (90, 95, 119, 114), (74, 73, 97, 98), (77, 76, 100, 101), (88, 87, 111, 112), (73, 72, 96, 97), (80, 79, 103, 104), (94, 93, 117, 118), (83, 82, 106, 107), (75, 74, 98, 99), (79, 78, 102, 103), (86, 85, 109, 110), (64, 65, 113, 112), (37, 47, 95, 90), (27, 25, 84, 85), (71, 66, 114, 119), (54, 55, 103, 102), (31, 29, 86, 87), (61, 62, 110, 109), (47, 45, 94, 95), (1, 11, 77, 72), (68, 69, 117, 116), (29, 27, 85, 86), (51, 52, 100, 99), (58, 59, 107, 106), (45, 43, 93, 94), (11, 9, 76, 77), (65, 60, 108, 113), (39, 37, 90, 91), (48, 49, 97, 96), (43, 41, 92, 93), (9, 7, 75, 76), (55, 56, 104, 103), (62, 63, 111, 110), (3, 1, 72, 73), (13, 23, 83, 78), (122, 121, 193, 194), (165, 166, 238, 237), (126, 131, 203, 198), (158, 159, 231, 230), (58, 57, 129, 130), (67, 66, 138, 139), (56, 55, 127, 128), (65, 64, 136, 137), (48, 53, 125, 120), (52, 51, 123, 124), (63, 62, 134, 135), (66, 71, 143, 138), (50, 49, 121, 122), (61, 60, 132, 133), (70, 69, 141, 142), (59, 58, 130, 131), (68, 67, 139, 140), (57, 56, 128, 129), (60, 65, 137, 132), (55, 54, 126, 127), (53, 52, 124, 125), (64, 63, 135, 136), (51, 50, 122, 123), (62, 61, 133, 134), (476, 477, 183, 184), (456, 457, 172, 173), (462, 463, 174, 175), (510, 508, 481, 480), (142, 141, 213, 214), (125, 124, 196, 197), (151, 152, 224, 223), (144, 145, 217, 216), (135, 134, 206, 207), (161, 156, 228, 233), (128, 127, 199, 200), (154, 155, 227, 226), (132, 137, 209, 204), (121, 120, 192, 193), (147, 148, 220, 219), (164, 165, 237, 236), (131, 130, 202, 203), (157, 158, 230, 229), (150, 151, 223, 222), (141, 140, 212, 213), (124, 123, 195, 196), (167, 162, 234, 239), (134, 133, 205, 206), (160, 161, 233, 232), (190, 189, 261, 262), (181, 180, 252, 253), (170, 169, 241, 242), (186, 191, 263, 258), (458, 459, 170, 171), (478, 479, 181, 182), (468, 469, 190, 191), (460, 461, 168, 169), (463, 464, 179, 174), (470, 471, 188, 189), (465, 466, 177, 178), (508, 509, 488, 481), (467, 462, 175, 176), (475, 476, 184, 185), (461, 456, 173, 168), (500, 501, 487, 486), (477, 478, 182, 183), (473, 468, 191, 186), (459, 460, 169, 170), (479, 474, 180, 181), (469, 470, 189, 190), (464, 465, 178, 179), (471, 472, 187, 188), (504, 505, 490, 483), (201, 200, 224, 225), (212, 211, 235, 236), (203, 202, 226, 227), (214, 213, 237, 238), (204, 209, 233, 228), (199, 198, 222, 223), (197, 196, 220, 221), (208, 207, 231, 232), (195, 194, 218, 219), (206, 205, 229, 230), (215, 214, 238, 239), (193, 192, 216, 217), (198, 203, 227, 222), (213, 212, 236, 237), (202, 201, 225, 226), (211, 210, 234, 235), (200, 199, 223, 224), (209, 208, 232, 233), (192, 197, 221, 216), (196, 195, 219, 220), (207, 206, 230, 231), (210, 215, 239, 234), (194, 193, 217, 218), (205, 204, 228, 229), (139, 138, 210, 211), (148, 149, 221, 220), (155, 150, 222, 227), (129, 128, 200, 201), (162, 163, 235, 234), (145, 146, 218, 217), (136, 135, 207, 208), (152, 153, 225, 224), (120, 125, 197, 192), (143, 142, 214, 215), (159, 160, 232, 231), (133, 132, 204, 205), (166, 167, 239, 238), (149, 144, 216, 221), (123, 122, 194, 195), (140, 139, 211, 212), (156, 157, 229, 228), (130, 129, 201, 202), (163, 164, 236, 235), (137, 136, 208, 209), (146, 147, 219, 218), (138, 143, 215, 210), (153, 154, 226, 225), (127, 126, 198, 199), (245, 244, 292, 293), (255, 254, 302, 303), (281, 276, 324, 329), (179, 178, 250, 251), (188, 187, 259, 260), (177, 176, 248, 249), (180, 185, 257, 252), (175, 174, 246, 247), (173, 172, 244, 245), (184, 183, 255, 256), (171, 170, 242, 243), (182, 181, 253, 254), (191, 190, 262, 263), (169, 168, 240, 241), (174, 179, 251, 246), (189, 188, 260, 261), (178, 177, 249, 250), (187, 186, 258, 259), (176, 175, 247, 248), (185, 184, 256, 257), (168, 173, 245, 240), (172, 171, 243, 244), (183, 182, 254, 255), (286, 285, 357, 358), (277, 276, 348, 349), (266, 265, 337, 338), (282, 287, 359, 354), (248, 247, 295, 296), (241, 240, 288, 289), (267, 268, 316, 315), (252, 257, 305, 300), (284, 285, 333, 332), (251, 250, 298, 299), (261, 260, 308, 309), (244, 243, 291, 292), (270, 271, 319, 318), (287, 282, 330, 335), (254, 253, 301, 302), (280, 281, 329, 328), (258, 263, 311, 306), (247, 246, 294, 295), (273, 274, 322, 321), (257, 256, 304, 305), (266, 267, 315, 314), (283, 284, 332, 331), (309, 308, 332, 333), (294, 299, 323, 318), (289, 288, 312, 313), (311, 310, 334, 335), (298, 297, 321, 322), (307, 306, 330, 331), (296, 295, 319, 320), (305, 304, 328, 329), (288, 293, 317, 312), (292, 291, 315, 316), (303, 302, 326, 327), (306, 311, 335, 330), (290, 289, 313, 314), (301, 300, 324, 325), (310, 309, 333, 334), (299, 298, 322, 323), (308, 307, 331, 332), (297, 296, 320, 321), (300, 305, 329, 324), (295, 294, 318, 319), (293, 292, 316, 317), (304, 303, 327, 328), (291, 290, 314, 315), (302, 301, 325, 326), (262, 261, 309, 310), (271, 272, 320, 319), (246, 251, 299, 294), (268, 269, 317, 316), (242, 241, 289, 290), (259, 258, 306, 307), (249, 248, 296, 297), (282, 283, 331, 330), (256, 255, 303, 304), (272, 273, 321, 320), (240, 245, 293, 288), (263, 262, 310, 311), (279, 280, 328, 327), (253, 252, 300, 301), (243, 242, 290, 291), (260, 259, 307, 308), (269, 264, 312, 317), (276, 277, 325, 324), (250, 249, 297, 298), (350, 349, 373, 374), (339, 338, 362, 363), (352, 351, 375, 376), (341, 340, 364, 365), (275, 274, 346, 347), (284, 283, 355, 356), (273, 272, 344, 345), (276, 281, 353, 348), (271, 270, 342, 343), (269, 268, 340, 341), (280, 279, 351, 352), (267, 266, 338, 339), (278, 277, 349, 350), (287, 286, 358, 359), (265, 264, 336, 337), (270, 275, 347, 342), (285, 284, 356, 357), (274, 273, 345, 346), (283, 282, 354, 355), (272, 271, 343, 344), (281, 280, 352, 353), (264, 269, 341, 336), (268, 267, 339, 340), (279, 278, 350, 351), (393, 394, 442, 441), (377, 376, 424, 425), (386, 387, 435, 434), (403, 404, 452, 451), (359, 358, 382, 383), (337, 336, 360, 361), (342, 347, 371, 366), (357, 356, 380, 381), (346, 345, 369, 370), (355, 354, 378, 379), (344, 343, 367, 368), (353, 352, 376, 377), (336, 341, 365, 360), (340, 339, 363, 364), (351, 350, 374, 375), (354, 359, 383, 378), (338, 337, 361, 362), (349, 348, 372, 373), (358, 357, 381, 382), (347, 346, 370, 371), (356, 355, 379, 380), (345, 344, 368, 369), (348, 353, 377, 372), (343, 342, 366, 367), (385, 384, 389, 388, 387, 386), (391, 390, 395, 394, 393, 392), (397, 396, 401, 400, 399, 398), (403, 402, 407, 406, 405, 404), (370, 369, 417, 418), (396, 397, 445, 444), (389, 384, 432, 437), (380, 379, 427, 428), (363, 362, 410, 411), (406, 407, 455, 454), (373, 372, 420, 421), (399, 400, 448, 447), (383, 382, 430, 431), (360, 365, 413, 408), (392, 393, 441, 440), (385, 386, 434, 433), (376, 375, 423, 424), (402, 403, 451, 450), (369, 368, 416, 417), (395, 390, 438, 443), (379, 378, 426, 427), (362, 361, 409, 410), (388, 389, 437, 436), (405, 406, 454, 453), (429, 428, 452, 453), (414, 419, 443, 438), (409, 408, 432, 433), (431, 430, 454, 455), (418, 417, 441, 442), (427, 426, 450, 451), (416, 415, 439, 440), (425, 424, 448, 449), (408, 413, 437, 432), (412, 411, 435, 436), (423, 422, 446, 447), (426, 431, 455, 450), (410, 409, 433, 434), (421, 420, 444, 445), (430, 429, 453, 454), (419, 418, 442, 443), (428, 427, 451, 452), (417, 416, 440, 441), (420, 425, 449, 444), (415, 414, 438, 439), (413, 412, 436, 437), (424, 423, 447, 448), (411, 410, 434, 435), (422, 421, 445, 446), (367, 366, 414, 415), (378, 383, 431, 426), (400, 401, 449, 448), (374, 373, 421, 422), (407, 402, 450, 455), (390, 391, 439, 438), (364, 363, 411, 412), (381, 380, 428, 429), (397, 398, 446, 445), (371, 370, 418, 419), (404, 405, 453, 452), (372, 377, 425, 420), (387, 388, 436, 435), (361, 360, 408, 409), (394, 395, 443, 442), (368, 367, 415, 416), (401, 396, 444, 449), (384, 385, 433, 432), (375, 374, 422, 423), (365, 364, 412, 413), (382, 381, 429, 430), (391, 392, 440, 439), (398, 399, 447, 446), (366, 371, 419, 414), (149, 148, 457, 456), (147, 146, 459, 458), (145, 144, 461, 460), (144, 149, 456, 461), (148, 147, 458, 457), (146, 145, 460, 459), (151, 150, 463, 462), (150, 155, 464, 463), (154, 153, 466, 465), (152, 151, 462, 467), (155, 154, 465, 464), (153, 152, 467, 466), (167, 166, 469, 468), (165, 164, 471, 470), (163, 162, 473, 472), (162, 167, 468, 473), (166, 165, 470, 469), (164, 163, 472, 471), (160, 159, 477, 476), (156, 161, 475, 474), (158, 157, 479, 478), (161, 160, 476, 475), (159, 158, 478, 477), (157, 156, 474, 479), (494, 495, 485, 484), (492, 493, 486, 487), (488, 489, 480, 481), (490, 491, 482, 483), (496, 497, 485, 495), (498, 499, 494, 484), (528, 533, 523, 522), (552, 557, 520, 521), (540, 545, 515, 525), (564, 569, 527, 526), (507, 504, 483, 482), (497, 498, 484, 485), (506, 507, 482, 491), (501, 502, 492, 487), (503, 500, 486, 493), (511, 510, 480, 489), (475, 185, 497, 496), (180, 474, 499, 498), (474, 475, 496, 499), (185, 180, 498, 497), (186, 187, 501, 500), (472, 473, 503, 502), (187, 472, 502, 501), (473, 186, 500, 503), (177, 466, 505, 504), (466, 467, 506, 505), (176, 177, 504, 507), (467, 176, 507, 506), (171, 172, 508, 510), (172, 457, 509, 508), (457, 458, 511, 509), (458, 171, 510, 511), (524, 525, 515, 514), (526, 527, 513, 512), (522, 523, 517, 516), (521, 520, 519, 518), (570, 564, 526, 512), (557, 560, 519, 520), (533, 536, 517, 523), (546, 551, 524, 514), (569, 575, 513, 527), (560, 563, 518, 519), (563, 552, 521, 518), (536, 539, 516, 517), (545, 546, 514, 515), (575, 570, 512, 513), (539, 528, 522, 516), (551, 540, 525, 524), (502, 503, 531, 530), (565, 571, 604, 600), (529, 532, 533, 528), (503, 493, 534, 531), (541, 550, 591, 584), (532, 535, 536, 533), (493, 492, 537, 534), (532, 529, 576, 579), (535, 538, 539, 536), (492, 502, 530, 537), (567, 573, 606, 602), (538, 529, 528, 539), (506, 491, 543, 542), (544, 541, 584, 587), (541, 544, 545, 540), (490, 505, 549, 548), (531, 534, 580, 578), (547, 550, 551, 546), (491, 490, 548, 543), (553, 562, 599, 592), (544, 547, 546, 545), (505, 506, 542, 549), (548, 549, 590, 589), (550, 541, 540, 551), (499, 496, 555, 554), (556, 553, 592, 595), (553, 556, 557, 552), (496, 495, 558, 555), (571, 574, 607, 604), (556, 559, 560, 557), (495, 494, 561, 558), (538, 535, 581, 583), (559, 562, 563, 560), (494, 499, 554, 561), (555, 558, 596, 594), (562, 553, 552, 563), (509, 511, 567, 566), (568, 565, 600, 603), (565, 568, 569, 564), (488, 509, 566, 572), (547, 544, 587, 588), (571, 565, 564, 570), (511, 489, 573, 567), (537, 530, 577, 582), (568, 574, 575, 569), (489, 488, 572, 573), (572, 566, 601, 605), (574, 571, 570, 575), (577, 578, 579, 576), (578, 580, 581, 579), (580, 582, 583, 581), (582, 577, 576, 583), (585, 586, 587, 584), (589, 590, 591, 588), (586, 589, 588, 587), (590, 585, 584, 591), (593, 594, 595, 592), (594, 596, 597, 595), (596, 598, 599, 597), (598, 593, 592, 599), (601, 602, 603, 600), (605, 601, 600, 604), (602, 606, 607, 603), (606, 605, 604, 607), (558, 561, 598, 596), (529, 538, 583, 576), (559, 556, 595, 597), (543, 548, 589, 586), (566, 567, 602, 601), (534, 537, 582, 580), (550, 547, 588, 591), (573, 572, 605, 606), (554, 555, 594, 593), (535, 532, 579, 581), (574, 568, 603, 607), (561, 554, 593, 598), (542, 543, 586, 585), (562, 559, 597, 599), (530, 531, 578, 577), (549, 542, 585, 590)])
me_cylinder_001.polygons.foreach_set('material_index', [0, 0, 0, 0, 1, 0, 0, 0, 0, 0, 0, 0, 1, 0, 0, 0, 0, 0, 0, 0, 1, 0, 0, 0, 0, 0, 0, 0, 1, 0, 0, 0, 0, 0, 0, 0, 1, 1, 1, 1, 1, 1, 1, 1, 1, 1, 1, 1, 1, 1, 1, 1, 1, 1, 1, 1, 0, 0, 0, 0, 0, 0, 0, 0, 0, 0, 0, 0, 0, 0, 0, 0, 0, 0, 0, 0, 0, 0, 0, 0, 1, 1, 1, 1, 1, 1, 1, 1, 1, 1, 1, 1, 1, 1, 1, 1, 1, 1, 1, 1, 1, 1, 1, 1, 1, 1, 1, 1, 0, 0, 0, 0, 0, 0, 0, 0, 0, 0, 0, 0, 0, 0, 0, 0, 0, 0, 0, 0, 0, 0, 0, 0, 1, 1, 1, 1, 1, 1, 1, 1, 1, 1, 1, 1, 1, 1, 1, 1, 1, 1, 1, 1, 0, 0, 0, 0, 0, 0, 0, 0, 0, 0, 0, 0, 0, 0, 0, 0, 0, 0, 0, 0, 0, 0, 0, 0, 0, 0, 0, 0, 0, 0, 0, 0, 0, 0, 0, 0, 0, 0, 0, 0, 0, 0, 0, 0, 0, 0, 0, 0, 1, 1, 1, 1, 1, 1, 1, 1, 1, 1, 1, 1, 1, 1, 1, 1, 1, 1, 1, 1, 1, 1, 1, 1, 1, 1, 0, 0, 0, 0, 0, 0, 0, 0, 0, 0, 0, 0, 0, 0, 0, 0, 0, 0, 0, 0, 0, 0, 0, 0, 0, 1, 1, 0, 1, 0, 1, 1, 1, 0, 0, 1, 0, 1, 1, 0, 1, 0, 0, 0, 0, 0, 0, 0, 0, 0, 0, 0, 0, 0, 0, 0, 0, 0, 0, 0, 0, 0, 0, 0, 0, 0, 0, 1, 0, 1, 0, 1, 1, 1, 0, 1, 0, 1, 1, 0, 1, 1, 1, 0, 0, 1, 0, 0, 0, 0, 0, 0, 0, 0, 0, 0, 0, 0, 0, 0, 0, 0, 0, 0, 0, 0, 0, 0, 0, 0, 1, 1, 1, 1, 0, 0, 0, 0, 0, 0, 0, 0, 0, 0, 0, 0, 0, 0, 0, 0, 0, 0, 0, 0, 0, 0, 0, 0, 1, 1, 0, 1, 1, 0, 1, 0, 1, 1, 1, 0, 1, 1, 1, 0, 1, 1, 1, 0, 0, 0, 0, 0, 0, 0, 0, 0, 0, 0, 0, 0, 0, 0, 0, 0, 0, 0, 0, 0, 0, 0, 0, 0, 1, 1, 1, 1, 1, 0, 1, 1, 0, 1, 0, 1, 1, 1, 0, 1, 1, 0, 1, 1, 1, 1, 0, 1, 0, 0, 0, 0, 0, 0, 0, 0, 0, 0, 0, 0, 0, 0, 0, 0, 0, 0, 0, 0, 0, 0, 0, 0, 0, 0, 0, 0, 0, 0, 0, 0, 0, 0, 0, 0, 0, 0, 0, 0, 0, 0, 0, 0, 0, 0, 0, 0, 0, 0, 0, 0, 0, 0, 0, 0, 0, 0, 0, 0, 0, 0, 0, 0, 0, 0, 0, 0, 0, 0, 0, 0, 0, 1, 0, 0, 1, 0, 0, 1, 0, 0, 1, 0, 0, 1, 0, 0, 1, 0, 0, 1, 0, 0, 1, 0, 0, 1, 0, 0, 1, 0, 0, 1, 0, 0, 1, 0, 0, 1, 0, 0, 1, 0, 0, 1, 0, 0, 1, 0, 0, 0, 0, 0, 0, 0, 0, 0, 0, 0, 0, 0, 0, 0, 0, 0, 1, 1, 1, 1, 1, 1, 1, 1, 1, 1, 1, 1, 1, 1, 1, 1])
_uv = me_cylinder_001.uv_layers.new(name='UVMap')
_uv.uv.foreach_set('vector', [0.9312, 0.5986, 0.9702, 0.5986, 0.9702, 0.6183, 0.9312, 0.6183, 0.9692, 0.1578, 0.9303, 0.1578, 0.9303, 0.1381, 0.9692, 0.1381, 0.9692, 0.1381, 0.9303, 0.1381, 0.9303, 0.09861, 0.9692, 0.09861, 0.9692, 0.09861, 0.9303, 0.09861, 0.9303, 0.07889, 0.9692, 0.07889, 0.8325, 0.7593, 0.7988, 0.7791, 0.7881, 0.7728, 0.8325, 0.7469, 0.9312, 0.5591, 0.9702, 0.5591, 0.9702, 0.5986, 0.9312, 0.5986, 0.9312, 0.5394, 0.9702, 0.5394, 0.9702, 0.5591, 0.9312, 0.5591, 0.679, 0.3564, 0.6453, 0.3761, 0.6116, 0.3564, 0.6116, 0.317, 0.6453, 0.2972, 0.679, 0.317, 0.9738, 0.7683, 0.9348, 0.7683, 0.9348, 0.7485, 0.9738, 0.7485, 0.3127, 0.8898, 0.3516, 0.8898, 0.3516, 0.9095, 0.3127, 0.9095, 0.3127, 0.9095, 0.3516, 0.9095, 0.3516, 0.949, 0.3127, 0.949, 0.3127, 0.949, 0.3516, 0.949, 0.3516, 0.9687, 0.3127, 0.9687, 0.01063, 0.7324, 0.01063, 0.7718, 8.701e-09, 0.7781, 0.0, 0.7262, 0.9738, 0.8077, 0.9348, 0.8077, 0.9348, 0.7683, 0.9738, 0.7683, 0.9738, 0.8274, 0.9348, 0.8274, 0.9348, 0.8077, 0.9738, 0.8077, 0.5442, 0.3564, 0.5442, 0.317, 0.5779, 0.2972, 0.6116, 0.317, 0.6116, 0.3564, 0.5779, 0.3761, 0.9832, 0.8969, 0.9442, 0.8969, 0.9442, 0.8772, 0.9832, 0.8772, 0.9692, 0.2367, 0.9303, 0.2367, 0.9303, 0.2169, 0.9692, 0.2169, 0.9692, 0.2169, 0.9303, 0.2169, 0.9303, 0.1775, 0.9692, 0.1775, 0.9692, 0.1775, 0.9303, 0.1775, 0.9303, 0.1578, 0.9692, 0.1578, 0.2984, 0.7778, 0.3321, 0.7581, 0.3427, 0.7643, 0.2984, 0.7902, 0.9832, 0.9363, 0.9442, 0.9363, 0.9442, 0.8969, 0.9832, 0.8969, 0.9832, 0.956, 0.9442, 0.956, 0.9442, 0.9363, 0.9832, 0.9363, 0.4767, 0.3564, 0.4767, 0.317, 0.5104, 0.2972, 0.5442, 0.317, 0.5442, 0.3564, 0.5104, 0.3761, 0.9738, 0.6894, 0.9348, 0.6894, 0.9348, 0.6697, 0.9738, 0.6697, 0.9303, 5.878e-09, 0.9692, 0.0, 0.9692, 0.01972, 0.9303, 0.01972, 0.9303, 0.01972, 0.9692, 0.01972, 0.9692, 0.05917, 0.9303, 0.05917, 0.9303, 0.05917, 0.9692, 0.05917, 0.9692, 0.07889, 0.9303, 0.07889, 0.8662, 0.6753, 0.8325, 0.6556, 0.8325, 0.6431, 0.8768, 0.6691, 0.9738, 0.7288, 0.9348, 0.7288, 0.9348, 0.6894, 0.9738, 0.6894, 0.9738, 0.7485, 0.9348, 0.7485, 0.9348, 0.7288, 0.9738, 0.7288, 0.9442, 0.9363, 0.9105, 0.956, 0.8768, 0.9363, 0.8768, 0.8969, 0.9105, 0.8772, 0.9442, 0.8969, 0.2541, 0.949, 0.2541, 0.9095, 0.3127, 0.9095, 0.3127, 0.949, 0.7689, 0.9408, 0.7689, 0.9803, 0.7103, 0.9803, 0.7103, 0.9408, 0.9876, 0.3908, 0.9876, 0.4105, 0.929, 0.4105, 0.929, 0.3908, 0.1172, 0.9233, 0.1172, 0.9036, 0.1759, 0.9036, 0.1759, 0.9233, 0.5639, 0.755, 0.5976, 0.7748, 0.5976, 0.7872, 0.5533, 0.7612, 0.04434, 0.7127, 0.01063, 0.7324, 0.0, 0.7262, 0.04434, 0.7002, 0.0993, 0.7718, 0.133, 0.7916, 0.133, 0.804, 0.08868, 0.7781, 0.2647, 0.7581, 0.2984, 0.7778, 0.2984, 0.7902, 0.2541, 0.7643, 0.7988, 0.7147, 0.8325, 0.7345, 0.8325, 0.7469, 0.7881, 0.721, 0.6313, 0.7156, 0.5976, 0.6959, 0.5976, 0.6834, 0.6419, 0.7094, 0.07805, 0.7324, 0.04434, 0.7127, 0.04434, 0.7002, 0.08868, 0.7262, 0.3321, 0.7581, 0.3321, 0.7186, 0.3427, 0.7124, 0.3427, 0.7643, 0.1667, 0.7324, 0.133, 0.7127, 0.133, 0.7002, 0.1774, 0.7262, 0.2647, 0.7186, 0.2647, 0.7581, 0.2541, 0.7643, 0.2541, 0.7124, 0.8662, 0.7791, 0.8325, 0.7593, 0.8325, 0.7469, 0.8768, 0.7728, 0.8662, 0.7147, 0.8662, 0.6753, 0.8768, 0.6691, 0.8768, 0.721, 0.8325, 0.6307, 0.8662, 0.611, 0.8768, 0.6172, 0.8325, 0.6431, 0.5639, 0.7156, 0.5639, 0.755, 0.5533, 0.7612, 0.5533, 0.7094, 0.2984, 0.6989, 0.2647, 0.7186, 0.2541, 0.7124, 0.2984, 0.6865, 0.7988, 0.8185, 0.8325, 0.8382, 0.8325, 0.8507, 0.7881, 0.8247, 0.7909, 0.3101, 0.7572, 0.2904, 0.7572, 0.278, 0.8016, 0.3039, 0.7988, 0.6753, 0.7988, 0.7147, 0.7881, 0.721, 0.7881, 0.6691, 0.7988, 0.611, 0.8325, 0.6307, 0.8325, 0.6431, 0.7881, 0.6172, 0.6313, 0.755, 0.6313, 0.7156, 0.6419, 0.7094, 0.6419, 0.7612, 0.7683, 0.8433, 0.7683, 0.8952, 0.7103, 0.8952, 0.7103, 0.8433, 0.4754, 0.8484, 0.4754, 0.8224, 0.5334, 0.8224, 0.5334, 0.8484, 0.8462, 0.8766, 0.8462, 0.9285, 0.7881, 0.9285, 0.7881, 0.8766, 0.9348, 0.8512, 0.9348, 0.8772, 0.8768, 0.8772, 0.8768, 0.8512, 0.9348, 0.7734, 0.9348, 0.7993, 0.8768, 0.7993, 0.8768, 0.7734, 0.9447, 0.3558, 0.9447, 0.3817, 0.8867, 0.3817, 0.8867, 0.3558, 0.1774, 0.9083, 0.1774, 0.8564, 0.2354, 0.8564, 0.2354, 0.9083, 0.9447, 0.278, 0.9447, 0.3039, 0.8867, 0.3039, 0.8867, 0.278, 0.9348, 0.6697, 0.9348, 0.6956, 0.8768, 0.6956, 0.8768, 0.6697, 0.6419, 0.8915, 0.6419, 0.8396, 0.7, 0.8396, 0.7, 0.8915, 0.9348, 0.7993, 0.9348, 0.8512, 0.8768, 0.8512, 0.8768, 0.7993, 0.4754, 0.9002, 0.4754, 0.8484, 0.5334, 0.8484, 0.5334, 0.9002, 0.7683, 0.8174, 0.7683, 0.8433, 0.7103, 0.8433, 0.7103, 0.8174, 0.9447, 0.3039, 0.9447, 0.3558, 0.8867, 0.3558, 0.8867, 0.3039, 0.9348, 0.7475, 0.9348, 0.7734, 0.8768, 0.7734, 0.8768, 0.7475, 0.8462, 0.9285, 0.8462, 0.9544, 0.7881, 0.9544, 0.7881, 0.9285, 0.6419, 0.9174, 0.6419, 0.8915, 0.7, 0.8915, 0.7, 0.9174, 0.8462, 0.8507, 0.8462, 0.8766, 0.7881, 0.8766, 0.7881, 0.8507, 0.7683, 0.8952, 0.7683, 0.9211, 0.7103, 0.9211, 0.7103, 0.8952, 0.4754, 0.9262, 0.4754, 0.9002, 0.5334, 0.9002, 0.5334, 0.9262, 0.1774, 0.8564, 0.1774, 0.8305, 0.2354, 0.8305, 0.2354, 0.8564, 0.9348, 0.6956, 0.9348, 0.7475, 0.8768, 0.7475, 0.8768, 0.6956, 0.1774, 0.9343, 0.1774, 0.9083, 0.2354, 0.9083, 0.2354, 0.9343, 0.6419, 0.8396, 0.6419, 0.8137, 0.7, 0.8137, 0.7, 0.8396, 0.133, 0.7127, 0.0993, 0.7324, 0.08868, 0.7262, 0.133, 0.7002, 0.7235, 0.3101, 0.7235, 0.3496, 0.7129, 0.3558, 0.7129, 0.3039, 0.07805, 0.7718, 0.07805, 0.7324, 0.08868, 0.7262, 0.08868, 0.7781, 0.5976, 0.6959, 0.5639, 0.7156, 0.5533, 0.7094, 0.5976, 0.6834, 0.8325, 0.8382, 0.8662, 0.8185, 0.8768, 0.8247, 0.8325, 0.8507, 0.01063, 0.7718, 0.04434, 0.7916, 0.04434, 0.804, 8.701e-09, 0.7781, 0.133, 0.7916, 0.1667, 0.7718, 0.1774, 0.7781, 0.133, 0.804, 0.7235, 0.3496, 0.7572, 0.3693, 0.7572, 0.3817, 0.7129, 0.3558, 0.8662, 0.5716, 0.8325, 0.5518, 0.8325, 0.5394, 0.8768, 0.5653, 0.5976, 0.7748, 0.6313, 0.755, 0.6419, 0.7612, 0.5976, 0.7872, 0.04434, 0.7916, 0.07805, 0.7718, 0.08868, 0.7781, 0.04434, 0.804, 0.8325, 0.6556, 0.7988, 0.6753, 0.7881, 0.6691, 0.8325, 0.6431, 0.7988, 0.7791, 0.7988, 0.8185, 0.7881, 0.8247, 0.7881, 0.7728, 0.7572, 0.3693, 0.7909, 0.3496, 0.8016, 0.3558, 0.7572, 0.3817, 0.8325, 0.5518, 0.7988, 0.5716, 0.7881, 0.5653, 0.8325, 0.5394, 0.0993, 0.7324, 0.0993, 0.7718, 0.08868, 0.7781, 0.08868, 0.7262, 0.7572, 0.2904, 0.7235, 0.3101, 0.7129, 0.3039, 0.7572, 0.278, 0.8325, 0.7345, 0.8662, 0.7147, 0.8768, 0.721, 0.8325, 0.7469, 0.7909, 0.3496, 0.7909, 0.3101, 0.8016, 0.3039, 0.8016, 0.3558, 0.7988, 0.5716, 0.7988, 0.611, 0.7881, 0.6172, 0.7881, 0.5653, 0.8662, 0.8185, 0.8662, 0.7791, 0.8768, 0.7728, 0.8768, 0.8247, 0.1667, 0.7718, 0.1667, 0.7324, 0.1774, 0.7262, 0.1774, 0.7781, 0.8662, 0.611, 0.8662, 0.5716, 0.8768, 0.5653, 0.8768, 0.6172, 0.3321, 0.7186, 0.2984, 0.6989, 0.2984, 0.6865, 0.3427, 0.7124, 0.8333, 0.1099, 0.7996, 0.1296, 0.7907, 0.1245, 0.8333, 0.09958, 0.5958, 0.7975, 0.5621, 0.8173, 0.5533, 0.8121, 0.5958, 0.7872, 0.8441, 0.3672, 0.8778, 0.3475, 0.8867, 0.3526, 0.8441, 0.3775, 0.3303, 0.8203, 0.2966, 0.8006, 0.2966, 0.7902, 0.3392, 0.8151, 0.5533, 0.9656, 0.5533, 0.9459, 0.6119, 0.9459, 0.6119, 0.9656, 0.1172, 0.9825, 0.1172, 0.9627, 0.1759, 0.9627, 0.1759, 0.9825, 0.5533, 0.9065, 0.5533, 0.8868, 0.6119, 0.8868, 0.6119, 0.9065, 0.6419, 0.9372, 0.6419, 0.9174, 0.7006, 0.9174, 0.7006, 0.9372, 0.9876, 0.4105, 0.9876, 0.4499, 0.929, 0.4499, 0.929, 0.4105, 0.05862, 0.9825, 0.05862, 0.9627, 0.1172, 0.9627, 0.1172, 0.9825, 0.05862, 0.9233, 0.05862, 0.9627, 1.16e-08, 0.9627, 0.0, 0.9233, 0.1172, 0.9627, 0.1172, 0.9233, 0.1759, 0.9233, 0.1759, 0.9627, 0.05862, 0.9233, 0.05862, 0.9036, 0.1172, 0.9036, 0.1172, 0.9233, 0.6419, 0.9963, 0.6419, 0.9766, 0.7006, 0.9766, 0.7006, 0.9963, 0.2541, 0.9687, 0.2541, 0.949, 0.3127, 0.949, 0.3127, 0.9687, 0.7689, 0.9803, 0.7689, 1.0, 0.7103, 1.0, 0.7103, 0.9803, 0.2541, 0.9095, 0.2541, 0.8898, 0.3127, 0.8898, 0.3127, 0.9095, 0.5533, 0.9459, 0.5533, 0.9065, 0.6119, 0.9065, 0.6119, 0.9459, 0.6419, 0.9766, 0.6419, 0.9372, 0.7006, 0.9372, 0.7006, 0.9766, 0.7689, 0.9211, 0.7689, 0.9408, 0.7103, 0.9408, 0.7103, 0.9211, 0.9876, 0.4499, 0.9876, 0.4697, 0.929, 0.4697, 0.929, 0.4499, 0.05862, 0.9036, 0.05862, 0.9233, 0.0, 0.9233, 1.16e-08, 0.9036, 0.05862, 0.9627, 0.05862, 0.9233, 0.1172, 0.9233, 0.1172, 0.9627, 0.05862, 0.9627, 0.05862, 0.9825, 1.16e-08, 0.9825, 1.16e-08, 0.9627, 0.6324, 0.6465, 0.6129, 0.6465, 0.6129, 0.6096, 0.6324, 0.6096, 0.6934, 0.03693, 0.7129, 0.03693, 0.7129, 0.07385, 0.6934, 0.07385, 0.7103, 0.6465, 0.6908, 0.6465, 0.6908, 0.6096, 0.7103, 0.6096, 0.01946, 0.6301, 2.32e-08, 0.6301, 2.32e-08, 0.6301, 0.01946, 0.6301, 0.8333, 0.08923, 0.867, 0.06951, 0.8759, 0.07468, 0.8333, 0.09958, 0.8333, 0.1888, 0.867, 0.1691, 0.8759, 0.1743, 0.8333, 0.1992, 0.07627, 0.8735, 0.07627, 0.8341, 0.08511, 0.8289, 0.08511, 0.8787, 0.1312, 0.8932, 0.1649, 0.8735, 0.1738, 0.8787, 0.1312, 0.9036, 0.8657, 0.4208, 0.832, 0.4011, 0.832, 0.3908, 0.8745, 0.4157, 0.2629, 0.8597, 0.2966, 0.8794, 0.2966, 0.8898, 0.2541, 0.8649, 0.8104, 0.308, 0.8104, 0.3475, 0.8016, 0.3526, 0.8016, 0.3029, 0.008841, 0.8341, 0.008841, 0.8735, 7.251e-10, 0.8787, 0.0, 0.8289, 0.7983, 0.4603, 0.832, 0.48, 0.832, 0.4904, 0.7894, 0.4655, 0.7996, 0.1296, 0.7996, 0.1691, 0.7907, 0.1743, 0.7907, 0.1245, 0.1312, 0.8143, 0.09752, 0.8341, 0.08868, 0.8289, 0.1312, 0.804, 0.6295, 0.8173, 0.5958, 0.7975, 0.5958, 0.7872, 0.6384, 0.8121, 0.8778, 0.3475, 0.8778, 0.308, 0.8867, 0.3029, 0.8867, 0.3526, 0.3303, 0.8597, 0.3303, 0.8203, 0.3392, 0.8151, 0.3392, 0.8649, 0.04255, 0.8932, 0.07627, 0.8735, 0.08511, 0.8787, 0.04255, 0.9036, 0.867, 0.06951, 0.867, 0.03007, 0.8759, 0.02489, 0.8759, 0.07468, 0.867, 0.1691, 0.867, 0.1296, 0.8759, 0.1245, 0.8759, 0.1743, 0.5621, 0.8567, 0.5958, 0.8764, 0.5958, 0.8868, 0.5533, 0.8619, 0.832, 0.4011, 0.7983, 0.4208, 0.7894, 0.4157, 0.832, 0.3908, 0.2629, 0.8203, 0.2629, 0.8597, 0.2541, 0.8649, 0.2541, 0.8151, 0.07786, 0.6301, 0.09732, 0.6301, 0.09732, 0.7002, 0.07786, 0.7002, 0.2336, 0.6264, 0.2141, 0.6264, 0.2141, 0.5562, 0.2336, 0.5562, 0.05839, 0.6301, 0.07786, 0.6301, 0.07786, 0.7002, 0.05839, 0.7002, 0.6921, 0.461, 0.6532, 0.461, 0.6532, 0.3908, 0.6921, 0.3908, 0.01946, 0.5931, 0.05839, 0.5931, 0.05839, 0.6301, 0.01946, 0.6301, 0.574, 0.6465, 0.5546, 0.6465, 0.5546, 0.6096, 0.574, 0.6096, 0.6532, 0.4979, 0.6337, 0.4979, 0.6337, 0.461, 0.6532, 0.461, 0.635, 0.03693, 0.6545, 0.03693, 0.6545, 0.07385, 0.635, 0.07385, 0.6908, 0.6465, 0.6519, 0.6465, 0.6519, 0.6096, 0.6908, 0.6096, 0.09732, 0.5931, 0.1363, 0.5931, 0.1363, 0.6301, 0.09732, 0.6301, 0.5533, 0.6465, 0.5338, 0.6465, 0.5338, 0.6096, 0.5533, 0.6096, 0.7129, 0.07385, 0.7129, 0.03693, 0.7129, 0.03693, 0.7129, 0.07385, 0.4949, 0.6465, 0.4754, 0.6465, 0.4754, 0.6096, 0.4949, 0.6096, 0.1752, 0.6633, 0.1557, 0.6633, 0.1557, 0.6264, 0.1752, 0.6264, 0.6545, 0.03693, 0.6934, 0.03693, 0.6934, 0.07385, 0.6545, 0.07385, 0.6921, 0.461, 0.7116, 0.461, 0.7116, 0.461, 0.6921, 0.461, 0.6129, 0.6465, 0.574, 0.6465, 0.574, 0.6096, 0.6129, 0.6096, 0.6921, 0.4979, 0.6532, 0.4979, 0.6532, 0.461, 0.6921, 0.461, 0.05839, 0.5931, 0.07786, 0.5931, 0.07786, 0.6301, 0.05839, 0.6301, 0.2336, 0.6633, 0.2141, 0.6633, 0.2141, 0.6264, 0.2336, 0.6264, 0.07786, 0.5931, 0.09732, 0.5931, 0.09732, 0.6301, 0.07786, 0.6301, 0.6519, 0.6465, 0.6324, 0.6465, 0.6324, 0.6096, 0.6519, 0.6096, 0.1363, 0.5931, 0.1557, 0.5931, 0.1557, 0.6301, 0.1363, 0.6301, 0.5338, 0.6096, 0.5338, 0.6465, 0.5338, 0.6465, 0.5338, 0.6096, 0.2541, 0.4217, 0.2541, 0.4715, 0.2233, 0.4715, 0.2233, 0.4217, 0.364, 0.6125, 0.364, 0.6374, 0.3332, 0.6374, 0.3332, 0.6125, 0.4754, 0.6937, 0.4754, 0.7186, 0.4446, 0.7186, 0.4446, 0.6937, 0.364, 0.5378, 0.364, 0.5627, 0.3332, 0.5627, 0.3332, 0.5378, 0.9755, 0.3029, 0.9755, 0.3526, 0.9447, 0.3526, 0.9447, 0.3029, 0.4754, 0.6191, 0.4754, 0.644, 0.4446, 0.644, 0.4446, 0.6191, 1.0, 0.07468, 1.0, 0.09958, 0.9692, 0.09958, 0.9692, 0.07468, 0.4754, 0.5195, 0.4754, 0.5444, 0.4446, 0.5444, 0.4446, 0.5195, 0.2541, 0.3221, 0.2541, 0.3719, 0.2233, 0.3719, 0.2233, 0.3221, 0.4754, 0.5942, 0.4754, 0.6191, 0.4446, 0.6191, 0.4446, 0.5942, 0.6808, 0.3161, 0.6808, 0.2912, 0.7116, 0.2912, 0.7116, 0.3161, 1.0, 5.005e-09, 1.0, 0.02489, 0.9692, 0.02489, 0.9692, 0.0, 0.4754, 0.644, 0.4754, 0.6937, 0.4446, 0.6937, 0.4446, 0.644, 0.364, 0.5627, 0.364, 0.6125, 0.3332, 0.6125, 0.3332, 0.5627, 0.2541, 0.3968, 0.2541, 0.4217, 0.2233, 0.4217, 0.2233, 0.3968, 0.6808, 0.3908, 0.6808, 0.3659, 0.7116, 0.3659, 0.7116, 0.3908, 0.2541, 0.4715, 0.2541, 0.4964, 0.2233, 0.4964, 0.2233, 0.4715, 0.9755, 0.3526, 0.9755, 0.3775, 0.9447, 0.3775, 0.9447, 0.3526, 1.0, 0.02489, 1.0, 0.07468, 0.9692, 0.07468, 0.9692, 0.02489, 0.2541, 0.2972, 0.2541, 0.3221, 0.2233, 0.3221, 0.2233, 0.2972, 0.4754, 0.5444, 0.4754, 0.5942, 0.4446, 0.5942, 0.4446, 0.5444, 0.6808, 0.3659, 0.6808, 0.3161, 0.7116, 0.3161, 0.7116, 0.3659, 0.2541, 0.3719, 0.2541, 0.3968, 0.2233, 0.3968, 0.2233, 0.3719, 0.9755, 0.278, 0.9755, 0.3029, 0.9447, 0.3029, 0.9447, 0.278, 0.8333, 0.01034, 0.7996, 0.03007, 0.7907, 0.02489, 0.8333, 0.0, 0.09752, 0.8341, 0.09752, 0.8735, 0.08868, 0.8787, 0.08868, 0.8289, 0.008841, 0.8735, 0.04255, 0.8932, 0.04255, 0.9036, 7.251e-10, 0.8787, 0.8441, 0.2883, 0.8104, 0.308, 0.8016, 0.3029, 0.8441, 0.278, 0.5958, 0.8764, 0.6295, 0.8567, 0.6384, 0.8619, 0.5958, 0.8868, 0.1649, 0.8735, 0.1649, 0.8341, 0.1738, 0.8289, 0.1738, 0.8787, 0.8657, 0.4603, 0.8657, 0.4208, 0.8745, 0.4157, 0.8745, 0.4655, 0.07627, 0.8341, 0.04255, 0.8143, 0.04255, 0.804, 0.08511, 0.8289, 0.7996, 0.1691, 0.8333, 0.1888, 0.8333, 0.1992, 0.7907, 0.1743, 0.7996, 0.06951, 0.8333, 0.08923, 0.8333, 0.09958, 0.7907, 0.07468, 0.2966, 0.8006, 0.2629, 0.8203, 0.2541, 0.8151, 0.2966, 0.7902, 0.7983, 0.4208, 0.7983, 0.4603, 0.7894, 0.4655, 0.7894, 0.4157, 0.5621, 0.8173, 0.5621, 0.8567, 0.5533, 0.8619, 0.5533, 0.8121, 0.09752, 0.8735, 0.1312, 0.8932, 0.1312, 0.9036, 0.08868, 0.8787, 0.867, 0.1296, 0.8333, 0.1099, 0.8333, 0.09958, 0.8759, 0.1245, 0.867, 0.03007, 0.8333, 0.01034, 0.8333, 0.0, 0.8759, 0.02489, 0.2966, 0.8794, 0.3303, 0.8597, 0.3392, 0.8649, 0.2966, 0.8898, 0.8778, 0.308, 0.8441, 0.2883, 0.8441, 0.278, 0.8867, 0.3029, 0.6295, 0.8567, 0.6295, 0.8173, 0.6384, 0.8121, 0.6384, 0.8619, 0.832, 0.48, 0.8657, 0.4603, 0.8745, 0.4655, 0.832, 0.4904, 0.1649, 0.8341, 0.1312, 0.8143, 0.1312, 0.804, 0.1738, 0.8289, 0.7996, 0.03007, 0.7996, 0.06951, 0.7907, 0.07468, 0.7907, 0.02489, 0.04255, 0.8143, 0.008841, 0.8341, 0.0, 0.8289, 0.04255, 0.804, 0.8104, 0.3475, 0.8441, 0.3672, 0.8441, 0.3775, 0.8016, 0.3526, 0.09723, 0.2032, 0.06351, 0.1835, 0.06351, 0.1486, 0.127, 0.1858, 0.1905, 0.1138, 0.2243, 0.09403, 0.2541, 0.1115, 0.1905, 0.1486, 0.1444, 0.4919, 0.1639, 0.526, 0.1467, 0.5562, 0.11, 0.4919, 0.6519, 0.6096, 0.6324, 0.6096, 0.6324, 0.5394, 0.6519, 0.5394, 0.1363, 0.6301, 0.1557, 0.6301, 0.1557, 0.7002, 0.1363, 0.7002, 0.5338, 0.6096, 0.4949, 0.6096, 0.4949, 0.5394, 0.5338, 0.5394, 0.2141, 0.6264, 0.1752, 0.6264, 0.1752, 0.5562, 0.2141, 0.5562, 0.7103, 0.6096, 0.6908, 0.6096, 0.6908, 0.5394, 0.7103, 0.5394, 0.6934, 0.07385, 0.7129, 0.07385, 0.7129, 0.144, 0.6934, 0.144, 0.6324, 0.6096, 0.6129, 0.6096, 0.6129, 0.5394, 0.6324, 0.5394, 0.01946, 0.6301, 0.05839, 0.6301, 0.05839, 0.7002, 0.01946, 0.7002, 0.574, 0.6096, 0.5546, 0.6096, 0.5546, 0.5394, 0.574, 0.5394, 0.6532, 0.461, 0.6337, 0.461, 0.6337, 0.3908, 0.6532, 0.3908, 0.635, 0.07385, 0.6545, 0.07385, 0.6545, 0.144, 0.635, 0.144, 0.6908, 0.6096, 0.6519, 0.6096, 0.6519, 0.5394, 0.6908, 0.5394, 0.09732, 0.6301, 0.1363, 0.6301, 0.1363, 0.7002, 0.09732, 0.7002, 0.5533, 0.6096, 0.5338, 0.6096, 0.5338, 0.5394, 0.5533, 0.5394, 0.7116, 0.461, 0.6921, 0.461, 0.6921, 0.3908, 0.7116, 0.3908, 0.4949, 0.6096, 0.4754, 0.6096, 0.4754, 0.5394, 0.4949, 0.5394, 0.1752, 0.6264, 0.1557, 0.6264, 0.1557, 0.5562, 0.1752, 0.5562, 0.6545, 0.07385, 0.6934, 0.07385, 0.6934, 0.144, 0.6545, 0.144, 2.32e-08, 0.6301, 0.01946, 0.6301, 0.01946, 0.7002, 0.0, 0.7002, 0.6129, 0.6096, 0.574, 0.6096, 0.574, 0.5394, 0.6129, 0.5394, 0.7103, 0.5394, 0.7297, 0.5394, 0.7297, 0.6549, 0.7103, 0.6549, 0.7907, 0.278, 0.7713, 0.278, 0.7713, 0.1625, 0.7907, 0.1625, 0.77, 0.3908, 0.7894, 0.3908, 0.7894, 0.5063, 0.77, 0.5063, 0.3849, 0.6681, 0.4238, 0.6681, 0.4238, 0.7836, 0.3849, 0.7836, 0.2243, 0.2427, 0.2243, 0.2032, 0.2541, 0.1858, 0.2541, 0.2601, 0.06351, 0.2624, 0.09723, 0.2427, 0.127, 0.2601, 0.06351, 0.2972, 0.05387, 0.4577, 0.03441, 0.4919, 0.0, 0.4919, 0.03667, 0.4275, 0.1905, 0.03487, 0.1568, 0.05459, 0.127, 0.03715, 0.1905, 0.0, 0.4193, 0.4893, 0.4582, 0.4893, 0.4754, 0.5195, 0.4021, 0.5195, 0.1568, 0.2032, 0.1568, 0.2427, 0.127, 0.2601, 0.127, 0.1858, 0.09723, 0.09403, 0.09723, 0.05459, 0.127, 0.03715, 0.127, 0.1115, 0.06351, 0.1835, 0.0298, 0.2032, 2.32e-08, 0.1858, 0.06351, 0.1486, 0.3469, 0.4393, 0.3079, 0.4393, 0.2907, 0.4091, 0.3641, 0.4091, 0.4582, 0.421, 0.4193, 0.421, 0.4021, 0.3908, 0.4754, 0.3908, 0.2243, 0.09403, 0.2243, 0.05459, 0.2541, 0.03715, 0.2541, 0.1115, 0.1639, 0.4577, 0.1444, 0.4919, 0.11, 0.4919, 0.1467, 0.4275, 0.0298, 0.05459, 0.0298, 0.09403, 2.32e-08, 0.1115, 0.0, 0.03715, 0.2243, 0.2032, 0.1905, 0.1835, 0.1905, 0.1486, 0.2541, 0.1858, 0.3079, 0.5077, 0.3469, 0.5077, 0.3641, 0.5378, 0.2907, 0.5378, 0.1568, 0.05459, 0.1568, 0.09403, 0.127, 0.1115, 0.127, 0.03715, 0.0928, 0.4577, 0.05387, 0.4577, 0.03667, 0.4275, 0.11, 0.4275, 0.3998, 0.4551, 0.4193, 0.4893, 0.4021, 0.5195, 0.3654, 0.4551, 0.4767, 0.1115, 0.4767, 0.03715, 0.5559, 0.03715, 0.5559, 0.1115, 0.2541, 0.6493, 0.2541, 0.575, 0.3332, 0.575, 0.3332, 0.6493, 0.5546, 0.5394, 0.5546, 0.5022, 0.6337, 0.5022, 0.6337, 0.5394, 0.635, 0.2601, 0.635, 0.2972, 0.5559, 0.2972, 0.5559, 0.2601, 0.4767, 0.2972, 0.4767, 0.2601, 0.5559, 0.2601, 0.5559, 0.2972, 0.635, 0.1486, 0.635, 0.1858, 0.5559, 0.1858, 0.5559, 0.1486, 0.4767, 0.1858, 0.4767, 0.1486, 0.5559, 0.1486, 0.5559, 0.1858, 0.5559, 0.03715, 0.5559, 0.0, 0.635, 1.763e-08, 0.635, 0.03715, 0.5546, 0.5022, 0.5546, 0.4279, 0.6337, 0.4279, 0.6337, 0.5022, 0.5546, 0.3908, 0.5546, 0.4279, 0.4754, 0.4279, 0.4754, 0.3908, 0.4445, 0.5566, 0.4445, 0.631, 0.3654, 0.631, 0.3654, 0.5566, 0.635, 0.1858, 0.635, 0.2601, 0.5559, 0.2601, 0.5559, 0.1858, 0.5546, 0.5022, 0.5546, 0.5394, 0.4754, 0.5394, 0.4754, 0.5022, 0.5559, 0.1486, 0.5559, 0.1115, 0.635, 0.1115, 0.635, 0.1486, 0.4767, 0.1486, 0.4767, 0.1115, 0.5559, 0.1115, 0.5559, 0.1486, 0.2541, 0.575, 0.2541, 0.5378, 0.3332, 0.5378, 0.3332, 0.575, 0.4767, 0.03715, 0.4767, 0.0, 0.5559, 0.0, 0.5559, 0.03715, 0.4767, 0.2601, 0.4767, 0.1858, 0.5559, 0.1858, 0.5559, 0.2601, 0.5559, 0.1115, 0.5559, 0.03715, 0.635, 0.03715, 0.635, 0.1115, 0.2541, 0.6865, 0.2541, 0.6493, 0.3332, 0.6493, 0.3332, 0.6865, 0.5546, 0.4279, 0.5546, 0.3908, 0.6337, 0.3908, 0.6337, 0.4279, 0.4445, 0.5195, 0.4445, 0.5566, 0.3654, 0.5566, 0.3654, 0.5195, 0.5546, 0.4279, 0.5546, 0.5022, 0.4754, 0.5022, 0.4754, 0.4279, 0.4445, 0.631, 0.4445, 0.6681, 0.3654, 0.6681, 0.3654, 0.631, 0.06351, 0.1138, 0.09723, 0.09403, 0.127, 0.1115, 0.06351, 0.1486, 0.3079, 0.4393, 0.2885, 0.4735, 0.2541, 0.4735, 0.2907, 0.4091, 0.1905, 0.1835, 0.1568, 0.2032, 0.127, 0.1858, 0.1905, 0.1486, 0.03441, 0.4919, 0.05387, 0.526, 0.03667, 0.5562, 0.0, 0.4919, 0.0298, 0.2427, 0.06351, 0.2624, 0.06351, 0.2972, 0.0, 0.2601, 0.06351, 0.03487, 0.0298, 0.05459, 0.0, 0.03715, 0.06351, 0.0, 0.1905, 0.2624, 0.2243, 0.2427, 0.2541, 0.2601, 0.1905, 0.2972, 0.4193, 0.421, 0.3998, 0.4551, 0.3654, 0.4551, 0.4021, 0.3908, 0.1568, 0.09403, 0.1905, 0.1138, 0.1905, 0.1486, 0.127, 0.1115, 0.2885, 0.4735, 0.3079, 0.5077, 0.2907, 0.5378, 0.2541, 0.4735, 0.09723, 0.2427, 0.09723, 0.2032, 0.127, 0.1858, 0.127, 0.2601, 0.0298, 0.09403, 0.06351, 0.1138, 0.06351, 0.1486, 2.32e-08, 0.1115, 0.2028, 0.4577, 0.1639, 0.4577, 0.1467, 0.4275, 0.22, 0.4275, 0.2243, 0.05459, 0.1905, 0.03487, 0.1905, 0.0, 0.2541, 0.03715, 0.0298, 0.2032, 0.0298, 0.2427, 0.0, 0.2601, 2.32e-08, 0.1858, 0.09723, 0.05459, 0.06351, 0.03487, 0.06351, 0.0, 0.127, 0.03715, 0.05387, 0.526, 0.0928, 0.526, 0.11, 0.5562, 0.03667, 0.5562, 0.1639, 0.526, 0.2028, 0.526, 0.22, 0.5562, 0.1467, 0.5562, 0.1568, 0.2427, 0.1905, 0.2624, 0.1905, 0.2972, 0.127, 0.2601, 0.7713, 0.1155, 0.7907, 0.1155, 0.7907, 0.139, 0.7713, 0.139, 0.731, 0.5063, 0.77, 0.5063, 0.77, 0.5298, 0.731, 0.5298, 0.7129, 0.1155, 0.7324, 0.1155, 0.7324, 0.139, 0.7129, 0.139, 0.4949, 0.7069, 0.4754, 0.7069, 0.4754, 0.6834, 0.4949, 0.6834, 0.7687, 0.6784, 0.7881, 0.6784, 0.7881, 0.7939, 0.7687, 0.7939, 0.7687, 0.5394, 0.7881, 0.5394, 0.7881, 0.6549, 0.7687, 0.6549, 0.6934, 0.2876, 0.6545, 0.2876, 0.6545, 0.1721, 0.6934, 0.1721, 0.7713, 0.278, 0.7324, 0.278, 0.7324, 0.1625, 0.7713, 0.1625, 0.7103, 0.6784, 0.7297, 0.6784, 0.7297, 0.7939, 0.7103, 0.7939, 0.4949, 0.8224, 0.4754, 0.8224, 0.4754, 0.7069, 0.4949, 0.7069, 0.7129, 0.0, 0.7324, 0.0, 0.7324, 0.1155, 0.7129, 0.1155, 0.731, 0.3908, 0.77, 0.3908, 0.77, 0.5063, 0.731, 0.5063, 0.7713, 0.0, 0.7907, 0.0, 0.7907, 0.1155, 0.7713, 0.1155, 0.4238, 0.6681, 0.4432, 0.6681, 0.4432, 0.7836, 0.4238, 0.7836, 0.5533, 0.8224, 0.5338, 0.8224, 0.5338, 0.7069, 0.5533, 0.7069, 0.7297, 0.6784, 0.7687, 0.6784, 0.7687, 0.7939, 0.7297, 0.7939, 0.7297, 0.5394, 0.7687, 0.5394, 0.7687, 0.6549, 0.7297, 0.6549, 0.7129, 0.2876, 0.6934, 0.2876, 0.6934, 0.1721, 0.7129, 0.1721, 0.3654, 0.6681, 0.3849, 0.6681, 0.3849, 0.7836, 0.3654, 0.7836, 0.6545, 0.2876, 0.635, 0.2876, 0.635, 0.1721, 0.6545, 0.1721, 0.7324, 0.278, 0.7129, 0.278, 0.7129, 0.1625, 0.7324, 0.1625, 0.5338, 0.8224, 0.4949, 0.8224, 0.4949, 0.7069, 0.5338, 0.7069, 0.7116, 0.3908, 0.731, 0.3908, 0.731, 0.5063, 0.7116, 0.5063, 0.7324, 0.0, 0.7713, 0.0, 0.7713, 0.1155, 0.7324, 0.1155, 0.3434, 0.08485, 0.3434, 0.04541, 0.3654, 0.03256, 0.3654, 0.09769, 0.4548, 0.08485, 0.4548, 0.04541, 0.4767, 0.03256, 0.4767, 0.09769, 0.4548, 0.1757, 0.4211, 0.1559, 0.4211, 0.1303, 0.4767, 0.1628, 0.276, 0.3637, 0.3097, 0.3835, 0.3097, 0.4091, 0.2541, 0.3766, 0.4238, 0.7836, 0.4432, 0.7836, 0.4432, 0.8071, 0.4238, 0.8071, 0.5533, 0.7069, 0.5338, 0.7069, 0.5338, 0.6834, 0.5533, 0.6834, 0.7297, 0.7939, 0.7687, 0.7939, 0.7687, 0.8174, 0.7297, 0.8174, 0.7297, 0.6549, 0.7687, 0.6549, 0.7687, 0.6784, 0.7297, 0.6784, 0.7129, 0.1721, 0.6934, 0.1721, 0.6934, 0.1486, 0.7129, 0.1486, 0.3654, 0.7836, 0.3849, 0.7836, 0.3849, 0.8071, 0.3654, 0.8071, 0.6545, 0.1721, 0.635, 0.1721, 0.635, 0.1486, 0.6545, 0.1486, 0.7324, 0.1625, 0.7129, 0.1625, 0.7129, 0.139, 0.7324, 0.139, 0.5338, 0.7069, 0.4949, 0.7069, 0.4949, 0.6834, 0.5338, 0.6834, 0.7116, 0.5063, 0.731, 0.5063, 0.731, 0.5298, 0.7116, 0.5298, 0.7324, 0.1155, 0.7713, 0.1155, 0.7713, 0.139, 0.7324, 0.139, 0.3849, 0.7836, 0.4238, 0.7836, 0.4238, 0.8071, 0.3849, 0.8071, 0.77, 0.5063, 0.7894, 0.5063, 0.7894, 0.5298, 0.77, 0.5298, 0.7907, 0.1625, 0.7713, 0.1625, 0.7713, 0.139, 0.7907, 0.139, 0.7103, 0.6549, 0.7297, 0.6549, 0.7297, 0.6784, 0.7103, 0.6784, 0.7687, 0.7939, 0.7881, 0.7939, 0.7881, 0.8174, 0.7687, 0.8174, 0.7687, 0.6549, 0.7881, 0.6549, 0.7881, 0.6784, 0.7687, 0.6784, 0.6934, 0.1721, 0.6545, 0.1721, 0.6545, 0.1486, 0.6934, 0.1486, 0.7713, 0.1625, 0.7324, 0.1625, 0.7324, 0.139, 0.7713, 0.139, 0.7103, 0.7939, 0.7297, 0.7939, 0.7297, 0.8174, 0.7103, 0.8174, 0.4548, 0.2151, 0.4211, 0.2348, 0.3873, 0.2151, 0.3873, 0.1757, 0.4211, 0.1559, 0.4548, 0.1757, 0.276, 0.08485, 0.276, 0.04541, 0.3097, 0.02569, 0.3434, 0.04541, 0.3434, 0.08485, 0.3097, 0.1046, 0.3097, 0.2532, 0.276, 0.2335, 0.276, 0.194, 0.3097, 0.1743, 0.3434, 0.194, 0.3434, 0.2335, 0.276, 0.3637, 0.276, 0.3243, 0.3097, 0.3046, 0.3434, 0.3243, 0.3434, 0.3637, 0.3097, 0.3835, 0.4548, 0.3059, 0.4211, 0.2862, 0.4211, 0.2605, 0.4767, 0.2931, 0.276, 0.2335, 0.3097, 0.2532, 0.3097, 0.2789, 0.2541, 0.2463, 0.3873, 0.2151, 0.4211, 0.2348, 0.4211, 0.2605, 0.3654, 0.228, 0.167, 0.4018, 0.2007, 0.3821, 0.2227, 0.3949, 0.167, 0.4275, 0.08938, 0.3426, 0.05567, 0.3229, 0.05567, 0.2972, 0.1113, 0.3298, 0.3434, 0.3243, 0.3097, 0.3046, 0.3097, 0.2789, 0.3654, 0.3114, 0.3873, 0.08485, 0.4211, 0.1046, 0.4211, 0.1303, 0.3654, 0.09769, 0.3434, 0.194, 0.3097, 0.1743, 0.3097, 0.1486, 0.3654, 0.1812, 0.167, 0.3229, 0.1333, 0.3426, 0.1113, 0.3298, 0.167, 0.2972, 0.02195, 0.3821, 0.05567, 0.4018, 0.05567, 0.4275, 0.0, 0.3949, 0.3097, 0.1046, 0.3434, 0.08485, 0.3654, 0.09769, 0.3097, 0.1303, 0.4548, 0.2151, 0.4548, 0.1757, 0.4767, 0.1628, 0.4767, 0.228, 0.4548, 0.04541, 0.4211, 0.02569, 0.4211, 0.0, 0.4767, 0.03256, 0.276, 0.3243, 0.276, 0.3637, 0.2541, 0.3766, 0.2541, 0.3114, 0.4211, 0.2862, 0.3873, 0.3059, 0.3654, 0.2931, 0.4211, 0.2605, 0.3097, 0.02569, 0.276, 0.04541, 0.2541, 0.03256, 0.3097, 0.0, 0.2007, 0.3821, 0.2007, 0.3426, 0.2227, 0.3298, 0.2227, 0.3949, 0.05567, 0.3229, 0.02195, 0.3426, 1.015e-08, 0.3298, 0.05567, 0.2972, 0.3873, 0.1757, 0.3873, 0.2151, 0.3654, 0.228, 0.3654, 0.1628, 0.3434, 0.3637, 0.3434, 0.3243, 0.3654, 0.3114, 0.3654, 0.3766, 0.2318, 0.7328, 0.2318, 0.7979, 0.1774, 0.7979, 0.1774, 0.7328, 0.9303, 0.1628, 0.9303, 0.228, 0.8759, 0.228, 0.8759, 0.1628, 0.929, 0.3908, 0.929, 0.4233, 0.8745, 0.4233, 0.8745, 0.3908, 0.8768, 0.572, 0.8768, 0.5394, 0.9312, 0.5394, 0.9312, 0.572, 0.4198, 0.9373, 0.4198, 0.9048, 0.4742, 0.9048, 0.4742, 0.9373, 0.8768, 0.6697, 0.8768, 0.6371, 0.9312, 0.6371, 0.9312, 0.6697, 0.4198, 0.8397, 0.4198, 0.8071, 0.4742, 0.8071, 0.4742, 0.8397, 0.8759, 0.03256, 0.8759, 5.878e-09, 0.9303, 0.0, 0.9303, 0.03256, 0.929, 0.4233, 0.929, 0.4885, 0.8745, 0.4885, 0.8745, 0.4233, 0.3654, 0.9373, 0.3654, 0.9048, 0.4198, 0.9048, 0.4198, 0.9373, 0.6419, 0.7811, 0.6419, 0.716, 0.6964, 0.716, 0.6964, 0.7811, 0.8768, 0.6371, 0.8768, 0.572, 0.9312, 0.572, 0.9312, 0.6371, 0.3654, 0.8397, 0.3654, 0.8071, 0.4198, 0.8071, 0.4198, 0.8397, 0.8759, 0.1303, 0.8759, 0.09769, 0.9303, 0.09769, 0.9303, 0.1303, 0.2318, 0.7002, 0.2318, 0.7328, 0.1774, 0.7328, 0.1774, 0.7002, 0.9303, 0.228, 0.9303, 0.2605, 0.8759, 0.2605, 0.8759, 0.228, 0.2318, 0.7979, 0.2318, 0.8305, 0.1774, 0.8305, 0.1774, 0.7979, 0.4198, 0.9048, 0.4198, 0.8397, 0.4742, 0.8397, 0.4742, 0.9048, 0.8759, 0.09769, 0.8759, 0.03256, 0.9303, 0.03256, 0.9303, 0.09769, 0.9303, 0.1303, 0.9303, 0.1628, 0.8759, 0.1628, 0.8759, 0.1303, 0.929, 0.4885, 0.929, 0.521, 0.8745, 0.521, 0.8745, 0.4885, 0.6419, 0.8137, 0.6419, 0.7811, 0.6964, 0.7811, 0.6964, 0.8137, 0.3654, 0.9048, 0.3654, 0.8397, 0.4198, 0.8397, 0.4198, 0.9048, 0.6419, 0.716, 0.6419, 0.6834, 0.6964, 0.6834, 0.6964, 0.716, 0.3873, 0.3454, 0.4211, 0.3651, 0.4211, 0.3908, 0.3654, 0.3582, 0.2007, 0.3426, 0.167, 0.3229, 0.167, 0.2972, 0.2227, 0.3298, 0.3097, 0.1743, 0.276, 0.194, 0.2541, 0.1812, 0.3097, 0.1486, 0.3873, 0.04541, 0.3873, 0.08485, 0.3654, 0.09769, 0.3654, 0.03256, 0.3097, 0.3046, 0.276, 0.3243, 0.2541, 0.3114, 0.3097, 0.2789, 0.276, 0.04541, 0.276, 0.08485, 0.2541, 0.09769, 0.2541, 0.03256, 0.08938, 0.3821, 0.08938, 0.3426, 0.1113, 0.3298, 0.1113, 0.3949, 0.1333, 0.3821, 0.167, 0.4018, 0.167, 0.4275, 0.1113, 0.3949, 0.3097, 0.2532, 0.3434, 0.2335, 0.3654, 0.2463, 0.3097, 0.2789, 0.4548, 0.3454, 0.4548, 0.3059, 0.4767, 0.2931, 0.4767, 0.3582, 0.3097, 0.3835, 0.3434, 0.3637, 0.3654, 0.3766, 0.3097, 0.4091, 0.4211, 0.1046, 0.4548, 0.08485, 0.4767, 0.09769, 0.4211, 0.1303, 0.4211, 0.1559, 0.3873, 0.1757, 0.3654, 0.1628, 0.4211, 0.1303, 0.02195, 0.3426, 0.02195, 0.3821, 0.0, 0.3949, 1.015e-08, 0.3298, 0.3434, 0.04541, 0.3097, 0.02569, 0.3097, 0.0, 0.3654, 0.03256, 0.3873, 0.3059, 0.3873, 0.3454, 0.3654, 0.3582, 0.3654, 0.2931, 0.276, 0.194, 0.276, 0.2335, 0.2541, 0.2463, 0.2541, 0.1812, 0.4211, 0.2348, 0.4548, 0.2151, 0.4767, 0.228, 0.4211, 0.2605, 0.4211, 0.02569, 0.3873, 0.04541, 0.3654, 0.03256, 0.4211, 0.0, 0.05567, 0.4018, 0.08938, 0.3821, 0.1113, 0.3949, 0.05567, 0.4275, 0.1333, 0.3426, 0.1333, 0.3821, 0.1113, 0.3949, 0.1113, 0.3298, 0.276, 0.08485, 0.3097, 0.1046, 0.3097, 0.1303, 0.2541, 0.09769, 0.3434, 0.2335, 0.3434, 0.194, 0.3654, 0.1812, 0.3654, 0.2463, 0.4211, 0.3651, 0.4548, 0.3454, 0.4767, 0.3582, 0.4211, 0.3908, 0.6934, 0.0, 0.7129, 0.0, 0.7129, 0.03693, 0.6934, 0.03693, 0.01946, 0.5562, 0.05839, 0.5562, 0.05839, 0.5931, 0.01946, 0.5931, 0.635, 0.0, 0.6545, 1.176e-08, 0.6545, 0.03693, 0.635, 0.03693, 0.6545, 1.176e-08, 0.6934, 0.0, 0.6934, 0.03693, 0.6545, 0.03693, 2.32e-08, 0.5562, 0.01946, 0.5562, 0.01946, 0.5931, 2.32e-08, 0.5931, 0.05839, 0.5562, 0.07786, 0.5562, 0.07786, 0.5931, 0.05839, 0.5931, 0.7103, 0.6834, 0.6908, 0.6834, 0.6908, 0.6465, 0.7103, 0.6465, 0.6908, 0.6834, 0.6519, 0.6834, 0.6519, 0.6465, 0.6908, 0.6465, 0.5533, 0.6834, 0.5338, 0.6834, 0.5338, 0.6465, 0.5533, 0.6465, 0.4949, 0.6834, 0.4754, 0.6834, 0.4754, 0.6465, 0.4949, 0.6465, 0.6519, 0.6834, 0.6324, 0.6834, 0.6324, 0.6465, 0.6519, 0.6465, 0.5338, 0.6834, 0.4949, 0.6834, 0.4949, 0.6465, 0.5338, 0.6465, 0.6532, 0.5348, 0.6337, 0.5348, 0.6337, 0.4979, 0.6532, 0.4979, 0.09732, 0.5562, 0.1363, 0.5562, 0.1363, 0.5931, 0.09732, 0.5931, 0.7116, 0.5348, 0.6921, 0.5348, 0.6921, 0.4979, 0.7116, 0.4979, 0.6921, 0.5348, 0.6532, 0.5348, 0.6532, 0.4979, 0.6921, 0.4979, 0.07786, 0.5562, 0.09732, 0.5562, 0.09732, 0.5931, 0.07786, 0.5931, 0.1363, 0.5562, 0.1557, 0.5562, 0.1557, 0.5931, 0.1363, 0.5931, 0.6324, 0.6834, 0.6129, 0.6834, 0.6129, 0.6465, 0.6324, 0.6465, 0.2141, 0.7002, 0.1752, 0.7002, 0.1752, 0.6633, 0.2141, 0.6633, 0.574, 0.6834, 0.5546, 0.6834, 0.5546, 0.6465, 0.574, 0.6465, 0.1752, 0.7002, 0.1557, 0.7002, 0.1557, 0.6633, 0.1752, 0.6633, 0.6129, 0.6834, 0.574, 0.6834, 0.574, 0.6465, 0.6129, 0.6465, 0.2336, 0.7002, 0.2141, 0.7002, 0.2141, 0.6633, 0.2336, 0.6633, 0.2141, 0.6633, 0.1752, 0.6633, 0.1752, 0.6264, 0.2141, 0.6264, 0.7116, 0.4979, 0.6921, 0.4979, 0.6921, 0.461, 0.7116, 0.461, 2.32e-08, 0.5931, 0.01946, 0.5931, 0.01946, 0.6301, 2.32e-08, 0.6301, 0.5338, 0.6465, 0.4949, 0.6465, 0.4949, 0.6096, 0.5338, 0.6096, 0.1752, 0.6633, 0.1752, 0.6264, 0.1752, 0.6264, 0.1752, 0.6633, 0.2141, 0.6264, 0.2141, 0.6633, 0.2141, 0.6633, 0.2141, 0.6264, 0.7116, 0.4979, 0.6921, 0.4979, 0.6921, 0.4979, 0.7116, 0.4979, 0.2141, 0.6633, 0.1752, 0.6633, 0.1752, 0.6633, 0.2141, 0.6633, 0.4949, 0.6465, 0.4949, 0.6465, 0.4949, 0.6465, 0.4949, 0.6465, 2.32e-08, 0.5931, 0.01946, 0.5931, 0.01946, 0.5931, 2.32e-08, 0.5931, 0.4949, 0.6096, 0.5338, 0.6096, 0.5338, 0.6096, 0.4949, 0.6096, 0.1752, 0.6264, 0.2141, 0.6264, 0.2141, 0.6264, 0.1752, 0.6264, 0.4949, 0.6465, 0.4949, 0.6096, 0.4949, 0.6096, 0.4949, 0.6465, 0.1557, 0.6301, 0.1557, 0.5931, 0.1557, 0.5931, 0.1557, 0.6301, 0.6921, 0.4979, 0.6921, 0.461, 0.6921, 0.461, 0.6921, 0.4979, 0.01946, 0.5931, 0.01946, 0.6301, 0.01946, 0.6301, 0.01946, 0.5931, 0.1752, 0.6633, 0.1752, 0.6264, 0.1752, 0.6264, 0.1752, 0.6633, 0.2141, 0.6264, 0.2141, 0.6633, 0.2141, 0.6633, 0.2141, 0.6264, 0.2141, 0.6633, 0.1752, 0.6633, 0.1752, 0.6633, 0.2141, 0.6633, 0.1752, 0.6264, 0.2141, 0.6264, 0.2141, 0.6264, 0.1752, 0.6264, 0.6921, 0.461, 0.7116, 0.461, 0.7116, 0.461, 0.6921, 0.461, 0.7116, 0.4979, 0.6921, 0.4979, 0.6921, 0.4979, 0.7116, 0.4979, 0.1557, 0.6301, 0.1557, 0.5931, 0.1557, 0.5931, 0.1557, 0.6301, 0.6921, 0.4979, 0.6921, 0.461, 0.6921, 0.461, 0.6921, 0.4979, 0.5338, 0.6096, 0.5338, 0.6465, 0.5338, 0.6465, 0.5338, 0.6096, 0.5338, 0.6465, 0.4949, 0.6465, 0.4949, 0.6465, 0.5338, 0.6465, 0.4949, 0.6096, 0.5338, 0.6096, 0.5338, 0.6096, 0.4949, 0.6096, 0.4949, 0.6465, 0.4949, 0.6096, 0.4949, 0.6096, 0.4949, 0.6465, 0.01946, 0.6301, 2.32e-08, 0.6301, 2.32e-08, 0.6301, 0.01946, 0.6301, 0.7129, 0.07385, 0.7129, 0.03693, 0.7129, 0.03693, 0.7129, 0.07385, 2.32e-08, 0.5931, 0.01946, 0.5931, 0.01946, 0.5931, 2.32e-08, 0.5931, 0.01946, 0.5931, 0.01946, 0.6301, 0.01946, 0.6301, 0.01946, 0.5931, 0.5338, 0.6465, 0.4949, 0.6465, 0.4949, 0.6465, 0.5338, 0.6465, 2.32e-08, 0.5931, 0.01946, 0.5931, 0.01946, 0.5931, 2.32e-08, 0.5931, 0.7116, 0.4979, 0.6921, 0.4979, 0.6921, 0.4979, 0.7116, 0.4979, 0.2141, 0.6633, 0.1752, 0.6633, 0.1752, 0.6633, 0.2141, 0.6633, 0.7129, 0.03693, 0.7129, 0.03693, 0.7129, 0.03693, 0.7129, 0.03693, 0.1752, 0.6633, 0.1752, 0.6633, 0.1752, 0.6633, 0.1752, 0.6633, 0.6921, 0.4979, 0.6921, 0.4979, 0.6921, 0.4979, 0.6921, 0.4979, 0.5338, 0.6465, 0.5338, 0.6465, 0.5338, 0.6465, 0.5338, 0.6465, 0.01946, 0.5931, 0.01946, 0.5931, 0.01946, 0.5931, 0.01946, 0.5931, 0.1752, 0.6633, 0.2141, 0.6633, 0.2141, 0.6633, 0.1752, 0.6633, 0.2141, 0.6633, 0.2141, 0.6633, 0.2141, 0.6633, 0.2141, 0.6633, 0.6921, 0.4979, 0.7116, 0.4979, 0.7116, 0.4979, 0.6921, 0.4979, 0.4949, 0.6465, 0.5338, 0.6465, 0.5338, 0.6465, 0.4949, 0.6465, 0.01946, 0.5931, 2.32e-08, 0.5931, 2.32e-08, 0.5931, 0.01946, 0.5931, 0.1557, 0.5931, 0.1557, 0.5931, 0.1557, 0.5931, 0.1557, 0.5931, 0.5338, 0.6465, 0.4949, 0.6465, 0.4949, 0.6465, 0.5338, 0.6465, 0.7116, 0.4979, 0.6921, 0.4979, 0.6921, 0.4979, 0.7116, 0.4979, 0.7129, 0.03693, 0.7129, 0.03693, 0.7129, 0.03693, 0.7129, 0.03693, 0.7116, 0.4979, 0.6921, 0.4979, 0.6921, 0.4979, 0.7116, 0.4979, 0.6921, 0.4979, 0.6921, 0.4979, 0.6921, 0.4979, 0.6921, 0.4979, 0.4949, 0.6465, 0.5338, 0.6465, 0.5338, 0.6465, 0.4949, 0.6465, 0.6921, 0.4979, 0.6921, 0.4979, 0.6921, 0.4979, 0.6921, 0.4979, 0.6921, 0.4979, 0.7116, 0.4979, 0.7116, 0.4979, 0.6921, 0.4979, 0.6921, 0.4979, 0.7116, 0.4979, 0.7116, 0.4979, 0.6921, 0.4979, 0.6921, 0.4979, 0.7116, 0.4979, 0.7116, 0.4979, 0.6921, 0.4979, 0.1557, 0.5931, 0.1557, 0.5931, 0.1557, 0.5931, 0.1557, 0.5931, 0.01946, 0.5931, 0.01946, 0.5931, 0.01946, 0.5931, 0.01946, 0.5931, 0.1557, 0.5931, 0.1557, 0.5931, 0.1557, 0.5931, 0.1557, 0.5931, 0.4949, 0.6465, 0.4949, 0.6465, 0.4949, 0.6465, 0.4949, 0.6465, 0.4949, 0.6465, 0.4949, 0.6465, 0.4949, 0.6465, 0.4949, 0.6465, 0.4949, 0.6465, 0.4949, 0.6465, 0.4949, 0.6465, 0.4949, 0.6465, 0.5338, 0.6465, 0.5338, 0.6465, 0.5338, 0.6465, 0.5338, 0.6465, 0.6921, 0.4979, 0.6921, 0.4979, 0.6921, 0.4979, 0.6921, 0.4979, 0.5338, 0.6465, 0.5338, 0.6465, 0.5338, 0.6465, 0.5338, 0.6465, 0.4949, 0.6465, 0.5338, 0.6465, 0.5338, 0.6465, 0.4949, 0.6465, 0.2141, 0.6633, 0.2141, 0.6633, 0.2141, 0.6633, 0.2141, 0.6633, 0.4949, 0.6465, 0.5338, 0.6465, 0.5338, 0.6465, 0.4949, 0.6465, 0.5338, 0.6465, 0.4949, 0.6465, 0.4949, 0.6465, 0.5338, 0.6465, 0.5338, 0.6465, 0.5338, 0.6465, 0.5338, 0.6465, 0.5338, 0.6465, 0.5338, 0.6465, 0.4949, 0.6465, 0.4949, 0.6465, 0.5338, 0.6465, 0.2141, 0.6633, 0.1752, 0.6633, 0.1752, 0.6633, 0.2141, 0.6633, 0.1752, 0.6633, 0.2141, 0.6633, 0.2141, 0.6633, 0.1752, 0.6633, 0.2141, 0.6633, 0.1752, 0.6633, 0.1752, 0.6633, 0.2141, 0.6633, 0.1752, 0.6633, 0.1752, 0.6633, 0.1752, 0.6633, 0.1752, 0.6633, 2.32e-08, 0.5931, 0.01946, 0.5931, 0.01946, 0.5931, 2.32e-08, 0.5931, 0.1752, 0.6633, 0.1752, 0.6633, 0.1752, 0.6633, 0.1752, 0.6633, 0.1752, 0.6633, 0.2141, 0.6633, 0.2141, 0.6633, 0.1752, 0.6633, 0.7116, 0.4979, 0.6921, 0.4979, 0.6921, 0.4979, 0.7116, 0.4979, 0.1752, 0.6633, 0.2141, 0.6633, 0.2141, 0.6633, 0.1752, 0.6633, 0.2141, 0.6633, 0.2141, 0.6633, 0.2141, 0.6633, 0.2141, 0.6633, 0.1752, 0.6633, 0.1752, 0.6633, 0.1752, 0.6633, 0.1752, 0.6633, 0.2141, 0.6633, 0.2141, 0.6633, 0.2141, 0.6633, 0.2141, 0.6633, 2.32e-08, 0.5931, 0.01946, 0.5931, 0.01946, 0.5931, 2.32e-08, 0.5931, 0.01946, 0.5931, 2.32e-08, 0.5931, 2.32e-08, 0.5931, 0.01946, 0.5931, 2.32e-08, 0.5931, 0.01946, 0.5931, 0.01946, 0.5931, 2.32e-08, 0.5931, 0.7129, 0.03693, 0.7129, 0.03693, 0.7129, 0.03693, 0.7129, 0.03693, 0.5338, 0.6465, 0.4949, 0.6465, 0.4949, 0.6465, 0.5338, 0.6465, 0.7129, 0.03693, 0.7129, 0.03693, 0.7129, 0.03693, 0.7129, 0.03693, 0.01946, 0.5931, 0.01946, 0.5931, 0.01946, 0.5931, 0.01946, 0.5931, 0.1557, 0.5931, 0.1557, 0.5931, 0.1557, 0.5931, 0.1557, 0.5931, 0.01946, 0.5931, 0.01946, 0.5931, 0.01946, 0.5931, 0.01946, 0.5931, 0.01946, 0.5931, 2.32e-08, 0.5931, 2.32e-08, 0.5931, 0.01946, 0.5931, 0.7129, 0.03693, 0.7129, 0.03693, 0.7129, 0.03693, 0.7129, 0.03693, 0.01946, 0.5931, 2.32e-08, 0.5931, 2.32e-08, 0.5931, 0.01946, 0.5931, 0.7116, 0.4979, 0.6921, 0.4979, 0.6921, 0.4979, 0.7116, 0.4979, 0.6921, 0.4979, 0.6921, 0.4979, 0.6921, 0.4979, 0.6921, 0.4979, 0.6921, 0.4979, 0.7116, 0.4979, 0.7116, 0.4979, 0.6921, 0.4979, 0.1557, 0.5931, 0.1557, 0.5931, 0.1557, 0.5931, 0.1557, 0.5931, 0.4949, 0.6465, 0.4949, 0.6465, 0.4949, 0.6465, 0.4949, 0.6465, 0.5338, 0.6465, 0.5338, 0.6465, 0.5338, 0.6465, 0.5338, 0.6465, 0.4949, 0.6465, 0.5338, 0.6465, 0.5338, 0.6465, 0.4949, 0.6465, 0.5338, 0.6465, 0.4949, 0.6465, 0.4949, 0.6465, 0.5338, 0.6465, 0.2141, 0.6633, 0.1752, 0.6633, 0.1752, 0.6633, 0.2141, 0.6633, 0.1752, 0.6633, 0.1752, 0.6633, 0.1752, 0.6633, 0.1752, 0.6633, 0.1752, 0.6633, 0.2141, 0.6633, 0.2141, 0.6633, 0.1752, 0.6633, 0.2141, 0.6633, 0.2141, 0.6633, 0.2141, 0.6633, 0.2141, 0.6633, 2.32e-08, 0.5931, 0.01946, 0.5931, 0.01946, 0.5931, 2.32e-08, 0.5931, 0.7129, 0.03693, 0.7129, 0.03693, 0.7129, 0.03693, 0.7129, 0.03693, 0.01946, 0.5931, 0.01946, 0.5931, 0.01946, 0.5931, 0.01946, 0.5931, 0.01946, 0.5931, 2.32e-08, 0.5931, 2.32e-08, 0.5931, 0.01946, 0.5931, 0.1752, 0.6633, 0.2141, 0.6633, 0.2141, 0.6633, 0.1752, 0.6633, 0.1557, 0.5931, 0.1557, 0.5931, 0.1557, 0.5931, 0.1557, 0.5931, 0.1752, 0.6633, 0.1752, 0.6633, 0.1752, 0.6633, 0.1752, 0.6633, 0.4949, 0.6465, 0.5338, 0.6465, 0.5338, 0.6465, 0.4949, 0.6465, 2.32e-08, 0.5931, 0.01946, 0.5931, 0.01946, 0.5931, 2.32e-08, 0.5931, 0.6921, 0.4979, 0.7116, 0.4979, 0.7116, 0.4979, 0.6921, 0.4979, 0.5338, 0.6465, 0.5338, 0.6465, 0.5338, 0.6465, 0.5338, 0.6465, 0.01946, 0.5931, 2.32e-08, 0.5931, 2.32e-08, 0.5931, 0.01946, 0.5931, 0.2141, 0.6633, 0.1752, 0.6633, 0.1752, 0.6633, 0.2141, 0.6633, 0.6921, 0.4979, 0.6921, 0.4979, 0.6921, 0.4979, 0.6921, 0.4979, 0.01946, 0.5931, 0.01946, 0.5931, 0.01946, 0.5931, 0.01946, 0.5931, 0.2141, 0.6633, 0.2141, 0.6633, 0.2141, 0.6633, 0.2141, 0.6633, 0.4949, 0.6465, 0.4949, 0.6465, 0.4949, 0.6465, 0.4949, 0.6465, 0.2141, 0.6633, 0.1752, 0.6633, 0.1752, 0.6633, 0.2141, 0.6633, 0.7116, 0.4979, 0.6921, 0.4979, 0.6921, 0.4979, 0.7116, 0.4979, 0.5338, 0.6465, 0.4949, 0.6465, 0.4949, 0.6465, 0.5338, 0.6465])
me_cylinder_001.materials.append(mat_black)
me_cylinder_001.materials.append(mat_emisive)
me_cylinder_001.use_remesh_preserve_volume = False
me_cylinder_001.use_remesh_preserve_attributes = False
me_cylinder_001.use_mirror_vertex_groups = False
me_cylinder_001.update()
me_cylinder = bpy.data.meshes.new('Cylinder')
me_cylinder.from_pydata([(0.05381, 0.15, 0.03106), (-0.8122, 0.15, -0.4689), (0.01631, 0.1299, 0.09602), (-0.8497, 0.1299, -0.404), (-0.01115, 0.075, 0.1436), (-0.8772, 0.075, -0.3564), (-0.02119, -6.557e-09, 0.161), (-0.8872, -6.557e-09, -0.339), (-0.01115, -0.075, 0.1436), (-0.8772, -0.075, -0.3564), (0.01631, -0.1299, 0.09602), (-0.8497, -0.1299, -0.404), (0.05381, -0.15, 0.03106), (-0.8122, -0.15, -0.4689), (0.09131, -0.1299, -0.03389), (-0.7747, -0.1299, -0.5339), (0.1188, -0.075, -0.08144), (-0.7473, -0.075, -0.5814), (0.1288, -6.974e-08, -0.09884), (-0.7372, -6.974e-08, -0.5988), (0.1188, 0.075, -0.08144), (-0.7473, 0.075, -0.5814), (0.09131, 0.1299, -0.03389), (-0.7747, 0.1299, -0.5339), (-0.8122, 0.2317, -0.4689), (-0.8702, 0.2007, -0.3686), (-0.9126, 0.1159, -0.2951), (-0.9281, 3.064e-09, -0.2683), (-0.9126, -0.1159, -0.2951), (-0.8702, -0.2007, -0.3686), (-0.8122, -0.2317, -0.4689), (-0.7543, -0.2007, -0.5693), (-0.7119, -0.1159, -0.6427), (-0.6964, -9.454e-08, -0.6696), (-0.7119, 0.1159, -0.6427), (-0.7543, 0.2007, -0.5693), (-1.068, 0.2317, -0.6165), (-1.126, 0.2007, -0.5161), (-1.168, 0.1159, -0.4427), (-1.184, 3.064e-09, -0.4158), (-1.168, -0.1159, -0.4427), (-1.126, -0.2007, -0.5161), (-1.068, -0.2317, -0.6165), (-1.01, -0.2007, -0.7168), (-0.9674, -0.1159, -0.7903), (-0.9519, -9.454e-08, -0.8172), (-0.9674, 0.1159, -0.7903), (-1.01, 0.2007, -0.7168), (-1.068, 0.1417, -0.6165), (-1.103, 0.1228, -0.5551), (-1.129, 0.07087, -0.5102), (-1.139, -7.529e-09, -0.4937), (-1.129, -0.07087, -0.5102), (-1.103, -0.1228, -0.5551), (-1.068, -0.1417, -0.6165), (-1.032, -0.1228, -0.6779), (-1.006, -0.07087, -0.7228), (-0.9969, -6.723e-08, -0.7392), (-1.006, 0.07087, -0.7228), (-1.032, 0.1228, -0.6779)], [], [(0, 1, 3, 2), (2, 3, 5, 4), (4, 5, 7, 6), (6, 7, 9, 8), (8, 9, 11, 10), (10, 11, 13, 12), (12, 13, 15, 14), (14, 15, 17, 16), (16, 17, 19, 18), (18, 19, 21, 20), (23, 21, 34, 35), (22, 23, 1, 0), (20, 21, 23, 22), (1, 23, 35, 24), (21, 19, 33, 34), (19, 17, 32, 33), (17, 15, 31, 32), (15, 13, 30, 31), (13, 11, 29, 30), (11, 9, 28, 29), (9, 7, 27, 28), (7, 5, 26, 27), (5, 3, 25, 26), (3, 1, 24, 25), (24, 35, 47, 36), (35, 34, 46, 47), (34, 33, 45, 46), (33, 32, 44, 45), (32, 31, 43, 44), (31, 30, 42, 43), (30, 29, 41, 42), (29, 28, 40, 41), (28, 27, 39, 40), (27, 26, 38, 39), (26, 25, 37, 38), (25, 24, 36, 37), (36, 47, 59, 48), (47, 46, 58, 59), (46, 45, 57, 58), (45, 44, 56, 57), (44, 43, 55, 56), (43, 42, 54, 55), (42, 41, 53, 54), (41, 40, 52, 53), (40, 39, 51, 52), (39, 38, 50, 51), (38, 37, 49, 50), (37, 36, 48, 49)])
me_cylinder.polygons.foreach_set('material_index', [0, 0, 0, 0, 0, 0, 0, 0, 0, 0, 1, 0, 0, 1, 1, 1, 1, 1, 1, 1, 1, 1, 1, 1, 0, 0, 0, 0, 0, 0, 0, 0, 0, 0, 0, 0, 1, 1, 1, 1, 1, 1, 1, 1, 1, 1, 1, 1])
me_cylinder.materials.append(mat_black)
me_cylinder.materials.append(mat_emisive)
me_cylinder.use_remesh_preserve_volume = False
me_cylinder.use_remesh_preserve_attributes = False
me_cylinder.use_mirror_vertex_groups = False
me_cylinder.update()

# ---- objects
ob_cylinder_002 = bpy.data.objects.new('Cylinder.002', me_cylinder_002)
ob_sun = bpy.data.objects.new('Sun', light_sun)
ob_turrettop = bpy.data.objects.new('TurretTop', me_torus)
ob_turrettower = bpy.data.objects.new('TurretTower', me_cylinder_001)
ob_turretbarrel = bpy.data.objects.new('TurretBarrel', me_cylinder)

# ---- transforms, parenting, visibility, modifiers, constraints
ob_cylinder_002.location = (0.6379, 0.156, -5.043)
ob_cylinder_002.lineart.crease_threshold = 0.0
ob_sun.location = (-0.5276, -0.2305, 1.572)
ob_sun.rotation_euler = (-0.03628, 0.8903, 0.5848)
ob_sun.lineart.crease_threshold = 0.0
ob_turrettop.location = (0.6373, 0.1433, 2.827)
ob_turrettop.lineart.crease_threshold = 0.0
_m = ob_turrettop.modifiers.new('Wireframe', 'WIREFRAME')
_m.thickness = 0.05
_m.use_replace = False
ob_turrettower.location = (0.6359, 0.1447, 0.07348)
ob_turrettower.lineart.crease_threshold = 0.0
_m = ob_turrettower.modifiers.new('Wireframe', 'WIREFRAME')
_m.thickness = 0.05
_m.offset = 0.5
_m.use_replace = False
ob_turretbarrel.location = (-0.4948, 0.1445, 2.885)
ob_turretbarrel.lineart.crease_threshold = 0.0
_m = ob_turretbarrel.modifiers.new('Wireframe', 'WIREFRAME')
_m.thickness = 0.03
_m.use_replace = False

# ---- collection membership
col_collection_1.objects.link(ob_cylinder_002)
col_collection_1.objects.link(ob_sun)
col_collection_1.objects.link(ob_turrettop)
col_collection_1.objects.link(ob_turrettower)
col_collection_1.objects.link(ob_turretbarrel)

# ---- scene / render settings (as saved in the file)
scene.frame_start = 1; scene.frame_end = 250; scene.frame_set(1)
scene.render.engine = 'CYCLES'
scene.render.resolution_percentage = 50
scene.render.dither_intensity = 0.0
scene.cycles.use_denoising = False
scene.cycles.samples = 10
scene.cycles.sampling_pattern = 'TABULATED_SOBOL'
scene.cycles.light_sampling_threshold = 0.0
scene.cycles.use_adaptive_sampling = False
scene.cycles.use_light_tree = False
scene.cycles.blur_glossy = 0.0
scene.cycles.volume_bounces = 1
scene.cycles.pixel_filter_type = 'GAUSSIAN'
scene.cycles.sample_clamp_indirect = 0.0
scene.view_settings.view_transform = 'Standard'
bpy.context.view_layer.update()

# ---- added for rendering (the .blend has no active camera): camera
cam_auto = bpy.data.cameras.new('AutoCamera')
cam_auto.lens = 50.0
cam_auto.sensor_width = 36.0
cam_auto.clip_end = 1000.0
ob_auto_camera = bpy.data.objects.new('AutoCamera', cam_auto)
scene.collection.objects.link(ob_auto_camera)
ob_auto_camera.location = (14.4227, -16.5841, 8.05589)
ob_auto_camera.rotation_euler = (1.09748, -7.21219e-08, 0.694738)
scene.camera = ob_auto_camera
bpy.context.view_layer.update()
